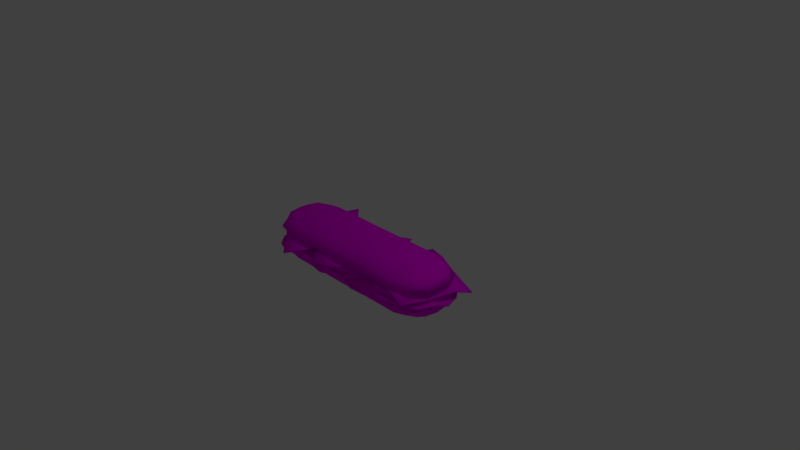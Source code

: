 # Source: Sandwich.blend  (saved by Blender 2.79.0; exported with 4.5.12 LTS)
import bpy
from mathutils import Matrix  # noqa: F401  (used for matrix-valued properties, if any)

bpy.ops.wm.read_factory_settings(use_empty=True)
scene = bpy.context.scene
scene.name = 'Scene'

# ---- collections
col_collection_1 = bpy.data.collections.new('Collection 1'); scene.collection.children.link(col_collection_1)

# ---- images (referenced by path relative to the original .blend; pixels are not part of the script)
import os
ASSET_DIR = os.environ.get("B2B_ASSET_DIR", "")  # directory of the original .blend (textures are referenced by path, not embedded)
HERE = os.path.dirname(os.path.abspath(__file__))  # packed textures are extracted next to this script under _unpacked/

def load_image(name, relpath, width, height, colorspace="sRGB"):
    """Load a texture the original file referenced (path relative to the .blend, or extracted next to this script)."""
    p = next((c for c in (os.path.join(HERE, relpath), os.path.join(ASSET_DIR, relpath)) if relpath and os.path.exists(c)), "")
    if p:
        img = bpy.data.images.load(p, check_existing=True)
        img.name = name
    else:  # same state as the original file: an image datablock whose file is absent (Cycles renders it pink)
        img = bpy.data.images.new(name, width, height)
        img.source = "FILE"
        img.filepath = "//" + (relpath or name)
    img.colorspace_settings.name = colorspace
    return img
img_cheeseslices_diffuse = load_image('CheeseSlices_Diffuse', 'Lettuce_Diffuse.png', 1024, 1024, 'sRGB')
img_tomatoslice_diffuse = load_image('TomatoSlice_Diffuse', 'TomatoSlice_Diffuse.png', 1024, 1024, 'sRGB')
img_lettuce_diffuse = load_image('Lettuce_Diffuse', 'Lettuce_Diffuse.png', 1024, 1024, 'sRGB')
img_bread_diffuse = load_image('Bread_Diffuse', 'Bread_Diffuse.png', 1024, 1024, 'sRGB')

# ---- materials (node trees are filled in below, after node groups)
mat_material_003 = bpy.data.materials.new('Material.003')
mat_material_003.alpha_threshold = 0.0
mat_material_003.roughness = 0.5
mat_material_001 = bpy.data.materials.new('Material.001')
mat_material_001.alpha_threshold = 0.0
mat_material_001.roughness = 0.5
mat_material = bpy.data.materials.new('Material')
mat_material.alpha_threshold = 0.0
mat_material.roughness = 0.5
mat_material_002 = bpy.data.materials.new('Material.002')
mat_material_002.alpha_threshold = 0.0
mat_material_002.roughness = 0.5

# ---- material node trees
mat_material_003.use_nodes = True; mat_material_003.node_tree.nodes.clear()
_N = mat_material_003.node_tree.nodes; _L = mat_material_003.node_tree.links
n0 = _N.new('ShaderNodeOutputMaterial'); n0.name = 'Material Output'; n0.location = (300, 300)
n1 = _N.new('ShaderNodeBsdfDiffuse'); n1.name = 'Diffuse BSDF'; n1.location = (131, 306)
n2 = _N.new('ShaderNodeTexImage'); n2.name = 'Image Texture'; n2.location = (-45, 297)
n2.width = 140
n2.image = img_cheeseslices_diffuse
_L.new(n1.outputs[0], n0.inputs[0])
_L.new(n2.outputs[0], n1.inputs[0])
n0.is_active_output = True
mat_material_001.use_nodes = True; mat_material_001.node_tree.nodes.clear()
_N = mat_material_001.node_tree.nodes; _L = mat_material_001.node_tree.links
n0 = _N.new('ShaderNodeOutputMaterial'); n0.name = 'Material Output'; n0.location = (300, 300)
n1 = _N.new('ShaderNodeTexImage'); n1.name = 'Image Texture'; n1.location = (-87, 303)
n1.width = 140
n1.image = img_tomatoslice_diffuse
n2 = _N.new('ShaderNodeBsdfDiffuse'); n2.name = 'Diffuse BSDF'; n2.location = (101, 308)
_L.new(n2.outputs[0], n0.inputs[0])
_L.new(n1.outputs[0], n2.inputs[0])
n0.is_active_output = True
mat_material.use_nodes = True; mat_material.node_tree.nodes.clear()
_N = mat_material.node_tree.nodes; _L = mat_material.node_tree.links
n0 = _N.new('ShaderNodeOutputMaterial'); n0.name = 'Material Output'; n0.location = (300, 300)
n1 = _N.new('ShaderNodeBsdfDiffuse'); n1.name = 'Diffuse BSDF'; n1.location = (130, 313)
n2 = _N.new('ShaderNodeTexImage'); n2.name = 'Image Texture'; n2.location = (-52, 323)
n2.width = 140
n2.image = img_lettuce_diffuse
_L.new(n1.outputs[0], n0.inputs[0])
_L.new(n2.outputs[0], n1.inputs[0])
n0.is_active_output = True
mat_material_002.use_nodes = True; mat_material_002.node_tree.nodes.clear()
_N = mat_material_002.node_tree.nodes; _L = mat_material_002.node_tree.links
n0 = _N.new('ShaderNodeOutputMaterial'); n0.name = 'Material Output'; n0.location = (300, 300)
n1 = _N.new('ShaderNodeBsdfDiffuse'); n1.name = 'Diffuse BSDF'; n1.location = (127, 305)
n2 = _N.new('ShaderNodeTexImage'); n2.name = 'Image Texture'; n2.location = (-135, 314)
n2.width = 232
n2.image = img_bread_diffuse
_L.new(n1.outputs[0], n0.inputs[0])
_L.new(n2.outputs[0], n1.inputs[0])
n0.is_active_output = True

# ---- world
world_world = bpy.data.worlds.new('World'); scene.world = world_world
world_world.color = (0.05088, 0.05088, 0.05088)
world_world.use_sun_shadow = False
world_world.sun_shadow_jitter_overblur = 0.0
world_world.cycles.sampling_method = 'MANUAL'

# ---- cameras
cam_camera = bpy.data.cameras.new('Camera')
cam_camera.clip_end = 100.0
cam_camera.lens = 35.0
cam_camera.sensor_width = 32.0
cam_camera.sensor_height = 18.0
cam_camera.ortho_scale = 7.314
cam_camera.dof.focus_distance = 0.0

# ---- lights
light_lamp = bpy.data.lights.new('Lamp', 'POINT')
light_lamp.transmission_factor = 0.0
light_lamp.cutoff_distance = 30.0
light_lamp.energy = 100.0
light_lamp.shadow_buffer_clip_start = 1.001
light_lamp.shadow_soft_size = 0.1
light_lamp.shadow_maximum_resolution = 0.006
light_lamp.use_absolute_resolution = True

# ---- meshes
me_plane_002 = bpy.data.meshes.new('Plane.002')
me_plane_002.from_pydata([(-0.9967, -1.168, -0.007993), (1.003, -1.168, 0.1108), (-0.9985, 0.8304, 0.02094), (1.0, 0.8293, 0.01376), (-0.9926, -0.1652, 0.05003), (0.007542, -1.165, 0.07754), (1.002, -0.169, 0.08179), (0.0008564, 0.8299, 0.009687), (0.01209, -0.1617, 0.09619), (-0.9844, -0.6591, 0.1033), (0.505, -1.167, 0.1563), (1.001, 0.3302, 0.1112), (-0.4975, 0.8312, 0.06505), (-0.9981, 0.3307, 0.02278), (-0.4932, -1.166, 0.02728), (1.005, -0.6668, 0.07263), (0.5003, 0.8295, 0.09522), (0.005684, 0.3335, 0.08633), (0.01292, -0.6611, 0.1803), (-0.4912, -0.1641, 0.03073), (0.5031, -0.1684, 0.1153), (0.5053, -0.6668, 0.1519), (-0.4765, -0.6532, 0.1725), (-0.4905, 0.3364, 0.1095), (0.5042, 0.3324, 0.128)], [], [(24, 11, 3, 16), (23, 17, 7, 12), (22, 18, 8, 19), (21, 15, 6, 20), (18, 21, 20, 8), (5, 10, 21, 18), (10, 1, 15, 21), (9, 22, 19, 4), (0, 14, 22, 9), (14, 5, 18, 22), (13, 23, 12, 2), (4, 19, 23, 13), (19, 8, 17, 23), (17, 24, 16, 7), (8, 20, 24, 17), (20, 6, 11, 24)])
me_plane_002.polygons.foreach_set('use_smooth', [True] * 16)
_uv = me_plane_002.uv_layers.new(name='UVMap')
_uv.uv.foreach_set('vector', [0.7503, 0.2496, 0.7495, 0.001843, 1.0, 0.003404, 0.9992, 0.2519, 0.7521, 0.7458, 0.751, 0.4986, 1.0, 0.5017, 1.0, 0.7497, 0.2566, 0.7381, 0.2527, 0.4939, 0.5032, 0.4952, 0.5024, 0.7467, 0.2503, 0.2487, 0.2511, 0.0, 0.5, 0.001523, 0.4999, 0.2502, 0.2527, 0.4939, 0.2503, 0.2487, 0.4999, 0.2502, 0.5032, 0.4952, 0.001485, 0.4974, 3.954e-05, 0.2486, 0.2503, 0.2487, 0.2527, 0.4939, 3.954e-05, 0.2486, 0.0, 0.0004788, 0.2511, 0.0, 0.2503, 0.2487, 0.2541, 0.992, 0.2566, 0.7381, 0.5024, 0.7467, 0.5015, 0.9967, 0.0003108, 0.999, 0.001459, 0.7476, 0.2566, 0.7381, 0.2541, 0.992, 0.001459, 0.7476, 0.001485, 0.4974, 0.2527, 0.4939, 0.2566, 0.7381, 0.7498, 0.9997, 0.7521, 0.7458, 1.0, 0.7497, 0.9998, 1.0, 0.5015, 0.9967, 0.5024, 0.7467, 0.7521, 0.7458, 0.7498, 0.9997, 0.5024, 0.7467, 0.5032, 0.4952, 0.751, 0.4986, 0.7521, 0.7458, 0.751, 0.4986, 0.7503, 0.2496, 0.9992, 0.2519, 1.0, 0.5017, 0.5032, 0.4952, 0.4999, 0.2502, 0.7503, 0.2496, 0.751, 0.4986, 0.4999, 0.2502, 0.5, 0.001523, 0.7495, 0.001843, 0.7503, 0.2496])
me_plane_002.materials.append(mat_material_003)
me_plane_002.use_remesh_preserve_volume = False
me_plane_002.use_remesh_preserve_attributes = False
me_plane_002.use_mirror_vertex_groups = False
me_plane_002.update()
me_plane_001 = bpy.data.meshes.new('Plane.001')
me_plane_001.from_pydata([(-0.9967, -1.168, -0.007993), (1.003, -1.168, 0.1108), (-0.9985, 0.8304, 0.02094), (1.0, 0.8293, 0.01376), (-0.9926, -0.1652, 0.05003), (0.007542, -1.165, 0.07754), (1.002, -0.169, 0.08179), (0.0008564, 0.8299, 0.009687), (0.01209, -0.1617, 0.09619), (-0.9844, -0.6591, 0.1033), (0.505, -1.167, 0.1563), (1.001, 0.3302, 0.1112), (-0.4975, 0.8312, 0.06505), (-0.9981, 0.3307, 0.02278), (-0.4932, -1.166, 0.02728), (1.005, -0.6668, 0.07263), (0.5003, 0.8295, 0.09522), (0.005684, 0.3335, 0.08633), (0.01292, -0.6611, 0.1803), (-0.4912, -0.1641, 0.03073), (0.5031, -0.1684, 0.1153), (0.5053, -0.6668, 0.1519), (-0.4765, -0.6532, 0.1725), (-0.4905, 0.3364, 0.1095), (0.5042, 0.3324, 0.128)], [], [(24, 11, 3, 16), (23, 17, 7, 12), (22, 18, 8, 19), (21, 15, 6, 20), (18, 21, 20, 8), (5, 10, 21, 18), (10, 1, 15, 21), (9, 22, 19, 4), (0, 14, 22, 9), (14, 5, 18, 22), (13, 23, 12, 2), (4, 19, 23, 13), (19, 8, 17, 23), (17, 24, 16, 7), (8, 20, 24, 17), (20, 6, 11, 24)])
me_plane_001.polygons.foreach_set('use_smooth', [True] * 16)
_uv = me_plane_001.uv_layers.new(name='UVMap')
_uv.uv.foreach_set('vector', [0.7503, 0.2496, 0.7495, 0.001843, 1.0, 0.003404, 0.9992, 0.2519, 0.7521, 0.7458, 0.751, 0.4986, 1.0, 0.5017, 1.0, 0.7497, 0.2566, 0.7381, 0.2527, 0.4939, 0.5032, 0.4952, 0.5024, 0.7467, 0.2503, 0.2487, 0.2511, 0.0, 0.5, 0.001523, 0.4999, 0.2502, 0.2527, 0.4939, 0.2503, 0.2487, 0.4999, 0.2502, 0.5032, 0.4952, 0.001485, 0.4974, 3.954e-05, 0.2486, 0.2503, 0.2487, 0.2527, 0.4939, 3.954e-05, 0.2486, 0.0, 0.0004788, 0.2511, 0.0, 0.2503, 0.2487, 0.2541, 0.992, 0.2566, 0.7381, 0.5024, 0.7467, 0.5015, 0.9967, 0.0003108, 0.999, 0.001459, 0.7476, 0.2566, 0.7381, 0.2541, 0.992, 0.001459, 0.7476, 0.001485, 0.4974, 0.2527, 0.4939, 0.2566, 0.7381, 0.7498, 0.9997, 0.7521, 0.7458, 1.0, 0.7497, 0.9998, 1.0, 0.5015, 0.9967, 0.5024, 0.7467, 0.7521, 0.7458, 0.7498, 0.9997, 0.5024, 0.7467, 0.5032, 0.4952, 0.751, 0.4986, 0.7521, 0.7458, 0.751, 0.4986, 0.7503, 0.2496, 0.9992, 0.2519, 1.0, 0.5017, 0.5032, 0.4952, 0.4999, 0.2502, 0.7503, 0.2496, 0.751, 0.4986, 0.4999, 0.2502, 0.5, 0.001523, 0.7495, 0.001843, 0.7503, 0.2496])
me_plane_001.materials.append(mat_material_003)
me_plane_001.use_remesh_preserve_volume = False
me_plane_001.use_remesh_preserve_attributes = False
me_plane_001.use_mirror_vertex_groups = False
me_plane_001.update()
me_plane = bpy.data.meshes.new('Plane')
me_plane.from_pydata([(-0.9967, -1.168, -0.007993), (1.003, -1.168, 0.1108), (-0.9985, 0.8304, 0.02094), (1.0, 0.8293, 0.01376), (-0.9926, -0.1652, 0.05003), (0.007542, -1.165, 0.07754), (1.002, -0.169, 0.08179), (0.0008564, 0.8299, 0.009687), (0.01209, -0.1617, 0.09619), (-0.9844, -0.6591, 0.1033), (0.505, -1.167, 0.1563), (1.001, 0.3302, 0.1112), (-0.4975, 0.8312, 0.06505), (-0.9981, 0.3307, 0.02278), (-0.4932, -1.166, 0.02728), (1.005, -0.6668, 0.07263), (0.5003, 0.8295, 0.09522), (0.005684, 0.3335, 0.08633), (0.01292, -0.6611, 0.1803), (-0.4912, -0.1641, 0.03073), (0.5031, -0.1684, 0.1153), (0.5053, -0.6668, 0.1519), (-0.4765, -0.6532, 0.1725), (-0.4905, 0.3364, 0.1095), (0.5042, 0.3324, 0.128)], [], [(24, 11, 3, 16), (23, 17, 7, 12), (22, 18, 8, 19), (21, 15, 6, 20), (18, 21, 20, 8), (5, 10, 21, 18), (10, 1, 15, 21), (9, 22, 19, 4), (0, 14, 22, 9), (14, 5, 18, 22), (13, 23, 12, 2), (4, 19, 23, 13), (19, 8, 17, 23), (17, 24, 16, 7), (8, 20, 24, 17), (20, 6, 11, 24)])
me_plane.polygons.foreach_set('use_smooth', [True] * 16)
_uv = me_plane.uv_layers.new(name='UVMap')
_uv.uv.foreach_set('vector', [0.7503, 0.2496, 0.7495, 0.001843, 1.0, 0.003404, 0.9992, 0.2519, 0.7521, 0.7458, 0.751, 0.4986, 1.0, 0.5017, 1.0, 0.7497, 0.2566, 0.7381, 0.2527, 0.4939, 0.5032, 0.4952, 0.5024, 0.7467, 0.2503, 0.2487, 0.2511, 0.0, 0.5, 0.001523, 0.4999, 0.2502, 0.2527, 0.4939, 0.2503, 0.2487, 0.4999, 0.2502, 0.5032, 0.4952, 0.001485, 0.4974, 3.954e-05, 0.2486, 0.2503, 0.2487, 0.2527, 0.4939, 3.954e-05, 0.2486, 0.0, 0.0004788, 0.2511, 0.0, 0.2503, 0.2487, 0.2541, 0.992, 0.2566, 0.7381, 0.5024, 0.7467, 0.5015, 0.9967, 0.0003108, 0.999, 0.001459, 0.7476, 0.2566, 0.7381, 0.2541, 0.992, 0.001459, 0.7476, 0.001485, 0.4974, 0.2527, 0.4939, 0.2566, 0.7381, 0.7498, 0.9997, 0.7521, 0.7458, 1.0, 0.7497, 0.9998, 1.0, 0.5015, 0.9967, 0.5024, 0.7467, 0.7521, 0.7458, 0.7498, 0.9997, 0.5024, 0.7467, 0.5032, 0.4952, 0.751, 0.4986, 0.7521, 0.7458, 0.751, 0.4986, 0.7503, 0.2496, 0.9992, 0.2519, 1.0, 0.5017, 0.5032, 0.4952, 0.4999, 0.2502, 0.7503, 0.2496, 0.751, 0.4986, 0.4999, 0.2502, 0.5, 0.001523, 0.7495, 0.001843, 0.7503, 0.2496])
me_plane.materials.append(mat_material_003)
me_plane.use_remesh_preserve_volume = False
me_plane.use_remesh_preserve_attributes = False
me_plane.use_mirror_vertex_groups = False
me_plane.update()
me_circle_009 = bpy.data.meshes.new('Circle.009')
me_circle_009.from_pydata([(0.0, 0.63, 0.04804), (-0.2411, 0.582, 0.04804), (-0.4455, 0.4455, 0.04804), (-0.582, 0.2411, 0.04804), (-0.63, -2.754e-08, 0.04804), (-0.582, -0.2411, 0.04804), (-0.4455, -0.4455, 0.04804), (-0.2411, -0.582, 0.04804), (-9.513e-08, -0.63, 0.04804), (0.2411, -0.582, 0.04804), (0.4455, -0.4455, 0.04804), (0.582, -0.2411, 0.04804), (0.63, 7.513e-09, 0.04804), (0.582, 0.2411, 0.04804), (0.4455, 0.4455, 0.04804), (0.2411, 0.582, 0.04804), (0.2882, 0.6958, 0.04804), (0.5325, 0.5325, 0.04804), (0.6958, 0.2882, 0.04804), (0.7531, 9.709e-09, 0.04804), (0.6958, -0.2882, 0.04804), (0.5325, -0.5325, 0.04804), (0.2882, -0.6958, 0.04804), (-1.066e-07, -0.7531, 0.04804), (-0.2882, -0.6958, 0.04804), (-0.5325, -0.5325, 0.04804), (-0.6958, -0.2882, 0.04804), (-0.7531, -3.219e-08, 0.04804), (-0.6958, 0.2882, 0.04804), (-0.5325, 0.5325, 0.04804), (7.098e-09, 0.7531, 0.04804), (-0.2882, 0.6958, 0.04804), (-1.319e-08, 0.1602, 0.04804), (-0.06131, 0.148, 0.04804), (-0.1133, 0.1133, 0.04804), (-0.148, 0.06131, 0.04804), (-0.1602, -1.727e-08, 0.04804), (-0.148, -0.06131, 0.04804), (-0.1133, -0.1133, 0.04804), (-0.06131, -0.148, 0.04804), (-3.738e-08, -0.1602, 0.04804), (0.06131, -0.148, 0.04804), (0.1133, -0.1133, 0.04804), (0.148, -0.06131, 0.04804), (0.1602, -8.357e-09, 0.04804), (0.148, 0.06131, 0.04804), (0.1133, 0.1133, 0.04804), (0.06131, 0.148, 0.04804), (-0.1966, -0.4462, 0.04804), (-0.01759, -0.4099, 0.04804), (-1.544e-08, 0.1949, 0.04804), (-0.1731, 0.3719, 0.04804), (0.07458, 0.1801, 0.04804), (0.07458, -0.1801, 0.04804), (-0.3524, 0.337, 0.04804), (0.1378, -0.1378, 0.04804), (-0.393, 0.152, 0.04804), (0.3579, -0.159, 0.04804), (-0.1949, -1.624e-08, 0.04804), (0.4673, -0.002562, 0.04804), (-0.1801, -0.07458, 0.04804), (0.4308, 0.1812, 0.04804), (-0.3049, -0.2909, 0.04804), (0.2698, 0.2839, 0.04804), (-0.2411, 0.582, 0.001952), (0.0, 0.63, 0.001952), (-0.4455, 0.4455, 0.001952), (-0.582, 0.2411, 0.001952), (-0.63, -2.754e-08, 0.001952), (-0.4455, -0.4455, 0.001952), (-0.582, -0.2411, 0.001952), (-0.2411, -0.582, 0.001952), (-9.513e-08, -0.63, 0.001952), (0.2411, -0.582, 0.001952), (0.582, -0.2411, 0.001952), (0.4455, -0.4455, 0.001952), (0.63, 7.513e-09, 0.001952), (0.582, 0.2411, 0.001952), (0.4455, 0.4455, 0.001952), (0.2411, 0.582, 0.001952), (-0.1966, -0.4462, 0.001952), (-1.544e-08, 0.1949, 0.001952), (0.07458, 0.1801, 0.001952), (-0.01759, -0.4099, 0.001952), (-0.1731, 0.3719, 0.001952), (0.07458, -0.1801, 0.001952), (-0.3524, 0.337, 0.001952), (0.1378, -0.1378, 0.001952), (-0.393, 0.152, 0.001952), (0.3579, -0.159, 0.001952), (-0.1949, -1.624e-08, 0.001952), (0.4673, -0.002562, 0.001952), (-0.1801, -0.07458, 0.001952), (0.4308, 0.1812, 0.001952), (-0.3049, -0.2909, 0.001952), (0.2698, 0.2839, 0.001952), (-0.1565, 0.4976, 0.001952), (-0.06368, 0.5161, 0.001952), (-0.5193, 0.06044, 0.001952), (-0.5008, 0.1533, 0.001952), (-0.4041, -0.3333, 0.001952), (-0.4566, -0.2546, 0.001952), (0.1386, -0.5011, 0.001952), (0.04583, -0.5196, 0.001952), (0.4583, -0.244, 0.001952), (0.4057, -0.3227, 0.001952), (0.5485, 0.1574, 0.001952), (0.567, 0.06454, 0.001952), (0.2513, 0.4534, 0.001952), (0.33, 0.4008, 0.001952), (-0.06368, 0.3485, 0.001952), (0.1872, 0.2986, 0.001952), (0.03906, -0.4349, 0.001952), (-0.1303, 0.4167, 0.001952), (0.07455, -0.3464, 0.001952), (0.2873, -0.2043, 0.001952), (-0.4281, 0.119, 0.001952), (0.372, -0.2124, 0.001952), (-0.3518, 0.06044, 0.001952), (0.5043, 0.06355, 0.001952), (-0.3019, -0.1905, 0.001952), (0.4903, 0.1343, 0.001952), (-0.35, -0.2737, 0.001952), (0.2624, 0.3386, 0.001952), (-0.1565, 0.4976, 0.01645), (-0.06368, 0.5161, 0.01645), (-0.5193, 0.06044, 0.01645), (-0.5008, 0.1533, 0.01645), (-0.4041, -0.3333, 0.01645), (-0.4566, -0.2546, 0.01645), (0.1386, -0.5011, 0.01645), (0.04583, -0.5196, 0.01645), (0.4583, -0.244, 0.01645), (0.4057, -0.3227, 0.01645), (0.5485, 0.1574, 0.01645), (0.567, 0.06454, 0.01645), (0.2513, 0.4534, 0.01645), (0.33, 0.4008, 0.01645), (-0.06368, 0.3485, 0.01645), (0.1872, 0.2986, 0.01645), (0.03906, -0.4349, 0.01645), (-0.1303, 0.4167, 0.01645), (0.07455, -0.3464, 0.01645), (0.2873, -0.2043, 0.01645), (-0.4281, 0.119, 0.01645), (0.372, -0.2124, 0.01645), (-0.3518, 0.06044, 0.01645), (0.5043, 0.06355, 0.01645), (-0.3019, -0.1905, 0.01645), (0.4903, 0.1343, 0.01645), (-0.35, -0.2737, 0.01645), (0.2624, 0.3386, 0.01645), (0.2882, 0.6958, 0.0), (0.5325, 0.5325, 0.0), (0.6958, 0.2882, 0.0), (0.7531, 9.709e-09, 0.0), (0.6958, -0.2882, 0.0), (0.5325, -0.5325, 0.0), (0.2882, -0.6958, 0.0), (-1.066e-07, -0.7531, 0.0), (-0.2882, -0.6958, 0.0), (-0.5325, -0.5325, 0.0), (-0.6958, -0.2882, 0.0), (-0.7531, -3.219e-08, 0.0), (-0.6958, 0.2882, 0.0), (-0.5325, 0.5325, 0.0), (7.098e-09, 0.7531, 0.0), (-0.2882, 0.6958, 0.0), (-0.02346, 0.05664, 0.04804), (-0.0801, 0.03318, 0.04804), (0.03318, 0.0801, 0.04804), (-5.402e-08, 1.49e-08, 0.04804), (-0.05664, -0.02346, 0.04804), (0.05664, 0.02346, 0.04804), (0.02346, -0.05664, 0.04804), (-0.03318, -0.0801, 0.04804), (0.0801, -0.03318, 0.04804)], [], [(50, 51, 33, 32), (48, 49, 40, 39), (15, 14, 17, 16), (7, 6, 25, 24), (14, 13, 18, 17), (6, 5, 26, 25), (13, 12, 19, 18), (5, 4, 27, 26), (12, 11, 20, 19), (4, 3, 28, 27), (11, 10, 21, 20), (3, 2, 29, 28), (10, 9, 22, 21), (2, 1, 31, 29), (9, 8, 23, 22), (0, 15, 16, 30), (1, 0, 30, 31), (8, 7, 24, 23), (52, 50, 32, 47), (49, 53, 41, 40), (51, 54, 34, 33), (53, 55, 42, 41), (54, 56, 35, 34), (55, 57, 43, 42), (56, 58, 36, 35), (57, 59, 44, 43), (58, 60, 37, 36), (59, 61, 45, 44), (60, 62, 38, 37), (61, 63, 46, 45), (62, 48, 39, 38), (63, 52, 47, 46), (7, 8, 72, 71), (55, 10, 75, 87), (61, 59, 91, 93), (6, 7, 71, 69), (62, 60, 92, 94), (4, 5, 60, 58), (5, 6, 69, 70), (9, 53, 85, 73), (63, 61, 93, 95), (51, 50, 81, 84), (9, 10, 55, 53), (48, 62, 94, 80), (3, 4, 68, 67), (15, 0, 50, 52), (49, 48, 80, 83), (52, 63, 95, 82), (85, 83, 112, 114), (69, 71, 80, 94), (77, 78, 95, 93), (78, 79, 108, 109), (92, 70, 101, 120), (74, 76, 91, 89), (91, 76, 107, 119), (76, 77, 106, 107), (66, 67, 88, 86), (64, 66, 86, 84), (68, 90, 118, 98), (71, 72, 83, 80), (89, 87, 115, 117), (8, 9, 73, 72), (59, 57, 89, 91), (58, 56, 88, 90), (4, 58, 90, 68), (10, 11, 74, 75), (57, 55, 87, 89), (11, 12, 76, 74), (56, 54, 86, 88), (60, 5, 70, 92), (12, 13, 77, 76), (50, 0, 65, 81), (13, 14, 78, 77), (54, 51, 84, 86), (0, 1, 64, 65), (14, 15, 79, 78), (53, 49, 83, 85), (15, 52, 82, 79), (1, 2, 66, 64), (2, 3, 67, 66), (99, 98, 126, 127), (104, 117, 145, 132), (113, 110, 138, 141), (97, 96, 124, 125), (116, 99, 127, 144), (114, 112, 140, 142), (115, 105, 133, 143), (77, 93, 121, 106), (65, 64, 96, 97), (69, 94, 122, 100), (81, 65, 97, 110), (84, 81, 110, 113), (95, 78, 109, 123), (79, 82, 111, 108), (82, 95, 123, 111), (83, 72, 103, 112), (67, 68, 98, 99), (64, 84, 113, 96), (70, 69, 100, 101), (73, 85, 114, 102), (94, 92, 120, 122), (93, 91, 119, 121), (87, 75, 105, 115), (72, 73, 102, 103), (88, 67, 99, 116), (75, 74, 104, 105), (90, 88, 116, 118), (74, 89, 117, 104), (137, 136, 139, 151), (129, 128, 150, 148), (135, 134, 149, 147), (127, 126, 146, 144), (133, 132, 145, 143), (131, 130, 142, 140), (125, 124, 141, 138), (98, 118, 146, 126), (101, 100, 128, 129), (119, 107, 135, 147), (103, 102, 130, 131), (120, 101, 129, 148), (105, 104, 132, 133), (106, 121, 149, 134), (107, 106, 134, 135), (100, 122, 150, 128), (109, 108, 136, 137), (123, 109, 137, 151), (110, 97, 125, 138), (111, 123, 151, 139), (108, 111, 139, 136), (122, 120, 148, 150), (112, 103, 131, 140), (121, 119, 147, 149), (96, 113, 141, 124), (118, 116, 144, 146), (102, 114, 142, 130), (117, 115, 143, 145), (26, 27, 163, 162), (19, 20, 156, 155), (27, 28, 164, 163), (20, 21, 157, 156), (28, 29, 165, 164), (21, 22, 158, 157), (29, 31, 167, 165), (22, 23, 159, 158), (30, 16, 152, 166), (31, 30, 166, 167), (23, 24, 160, 159), (16, 17, 153, 152), (24, 25, 161, 160), (17, 18, 154, 153), (25, 26, 162, 161), (18, 19, 155, 154), (33, 34, 169, 168), (46, 170, 173, 45), (168, 170, 32, 33), (41, 174, 175, 40), (169, 34, 35, 36), (40, 175, 38, 39), (32, 170, 46, 47), (42, 176, 174, 41), (37, 172, 169, 36), (172, 171, 168, 169), (171, 173, 170, 168), (45, 173, 176, 44), (38, 175, 172, 37), (175, 174, 171, 172), (174, 176, 173, 171), (44, 176, 42, 43)])
me_circle_009.polygons.foreach_set('use_smooth', [True] * 168)
_uv = me_circle_009.uv_layers.new(name='UVMap')
_uv.uv.foreach_set('vector', [0.4066, 0.4274, 0.3847, 0.5429, 0.3696, 0.4251, 0.3973, 0.4137, 0.1571, 0.2263, 0.2383, 0.1934, 0.3119, 0.2873, 0.2907, 0.3083, 0.6061, 0.5166, 0.6513, 0.4088, 0.7092, 0.4202, 0.6552, 0.5491, 0.1031, 0.1844, 0.05797, 0.2922, 0.0, 0.2808, 0.05399, 0.152, 0.6513, 0.4088, 0.6513, 0.2922, 0.7092, 0.2808, 0.7092, 0.4202, 0.05797, 0.2922, 0.05797, 0.4088, 5.723e-08, 0.4202, 0.0, 0.2808, 0.6513, 0.2922, 0.6061, 0.1844, 0.6552, 0.152, 0.7092, 0.2808, 0.05797, 0.4088, 0.1031, 0.5166, 0.05399, 0.5491, 5.723e-08, 0.4202, 0.6061, 0.1844, 0.5226, 0.1019, 0.5555, 0.05336, 0.6552, 0.152, 0.1031, 0.5166, 0.1866, 0.5991, 0.1537, 0.6477, 0.05399, 0.5491, 0.5226, 0.1019, 0.4136, 0.0573, 0.4251, 0.0, 0.5555, 0.05336, 0.1866, 0.5991, 0.2956, 0.6437, 0.2841, 0.701, 0.1537, 0.6477, 0.4136, 0.0573, 0.2956, 0.0573, 0.2841, 1.131e-07, 0.4251, 0.0, 0.2956, 0.6437, 0.4136, 0.6437, 0.4251, 0.701, 0.2841, 0.701, 0.2956, 0.0573, 0.1866, 0.1019, 0.1537, 0.05336, 0.2841, 1.131e-07, 0.5226, 0.5991, 0.6061, 0.5166, 0.6552, 0.5491, 0.5555, 0.6477, 0.4136, 0.6437, 0.5226, 0.5991, 0.5555, 0.6477, 0.4251, 0.701, 0.1866, 0.1019, 0.1031, 0.1844, 0.05399, 0.152, 0.1537, 0.05336, 0.4324, 0.4019, 0.4066, 0.4274, 0.3973, 0.4137, 0.4186, 0.3928, 0.2383, 0.1934, 0.3364, 0.2598, 0.3396, 0.276, 0.3119, 0.2873, 0.3847, 0.5429, 0.3038, 0.5764, 0.3396, 0.4251, 0.3696, 0.4251, 0.3364, 0.2598, 0.3729, 0.2598, 0.3696, 0.276, 0.3396, 0.276, 0.3038, 0.5764, 0.2383, 0.5141, 0.3119, 0.4137, 0.3396, 0.4251, 0.3729, 0.2598, 0.455, 0.1934, 0.3973, 0.2873, 0.3696, 0.276, 0.2383, 0.5141, 0.2768, 0.4019, 0.2907, 0.3928, 0.3119, 0.4137, 0.455, 0.1934, 0.5405, 0.2263, 0.4186, 0.3083, 0.3973, 0.2873, 0.2768, 0.4019, 0.2628, 0.3686, 0.2792, 0.3653, 0.2907, 0.3928, 0.5405, 0.2263, 0.5749, 0.3084, 0.43, 0.3357, 0.4186, 0.3083, 0.2628, 0.3686, 0.1553, 0.3162, 0.2792, 0.3357, 0.2792, 0.3653, 0.5749, 0.3084, 0.538, 0.3914, 0.43, 0.3653, 0.43, 0.3357, 0.1553, 0.3162, 0.1571, 0.2263, 0.2907, 0.3083, 0.2792, 0.3357, 0.538, 0.3914, 0.4324, 0.4019, 0.4186, 0.3928, 0.43, 0.3653, 0.7996, 0.7238, 0.7996, 0.6136, 0.8217, 0.6136, 0.8217, 0.7238, 0.6049, 0.8727, 0.6049, 0.701, 0.627, 0.701, 0.627, 0.8727, 0.8438, 0.9581, 0.8438, 0.8692, 0.866, 0.8692, 0.866, 0.9581, 0.7996, 0.8109, 0.7996, 0.7238, 0.8217, 0.7238, 0.8217, 0.8109, 0.6492, 0.7901, 0.6492, 0.701, 0.6713, 0.701, 0.6713, 0.7901, 0.1031, 0.5166, 0.05797, 0.4088, 0.2628, 0.3686, 0.2768, 0.4019, 0.7775, 0.9187, 0.7775, 0.8109, 0.7996, 0.8109, 0.7996, 0.9187, 0.8881, 0.4972, 0.8881, 0.6997, 0.866, 0.6997, 0.866, 0.4972, 0.8438, 0.7706, 0.8438, 0.7017, 0.866, 0.7017, 0.866, 0.7706, 0.9102, 0.5956, 0.9102, 0.4972, 0.9323, 0.4972, 0.9323, 0.5956, 0.2956, 0.0573, 0.4136, 0.0573, 0.3729, 0.2598, 0.3364, 0.2598, 0.6492, 0.8725, 0.6492, 0.7901, 0.6713, 0.7901, 0.6713, 0.8725, 0.7996, 0.9187, 0.7996, 0.8109, 0.8217, 0.8109, 0.8217, 0.9187, 0.6061, 0.5166, 0.5226, 0.5991, 0.4066, 0.4274, 0.4324, 0.4019, 0.8438, 0.8692, 0.8438, 0.9557, 0.8217, 0.9557, 0.8217, 0.8692, 0.8438, 0.8692, 0.8438, 0.7706, 0.866, 0.7706, 0.866, 0.8692, 0.6049, 0.9075, 0.5218, 0.8235, 0.5423, 0.8023, 0.5743, 0.8346, 0.3255, 0.8856, 0.391, 0.7886, 0.4357, 0.8401, 0.4162, 0.9279, 0.7092, 0.1903, 0.7544, 0.08248, 0.8523, 0.1414, 0.7861, 0.2041, 0.7544, 0.08248, 0.8378, 0.0, 0.8451, 0.06083, 0.8129, 0.09258, 0.5113, 1.0, 0.3025, 1.0, 0.3556, 0.9713, 0.436, 0.9713, 0.7544, 0.4147, 0.7092, 0.3069, 0.7861, 0.293, 0.8523, 0.3557, 0.7861, 0.293, 0.7092, 0.3069, 0.7328, 0.271, 0.7624, 0.2657, 0.7092, 0.3069, 0.7092, 0.1903, 0.7328, 0.2261, 0.7328, 0.271, 0.08859, 0.7886, 0.1867, 0.7238, 0.2295, 0.8135, 0.1407, 0.8328, 0.02302, 0.8856, 0.08859, 0.7886, 0.1407, 0.8328, 0.1239, 0.9179, 0.3025, 0.701, 0.3025, 0.9075, 0.2734, 0.8331, 0.2734, 0.7536, 0.391, 0.7886, 0.4892, 0.7238, 0.5218, 0.8235, 0.4357, 0.8401, 0.8523, 0.3557, 0.9539, 0.3255, 0.8897, 0.3702, 0.8506, 0.3819, 0.7996, 0.6136, 0.7996, 0.4972, 0.8217, 0.4972, 0.8217, 0.6136, 0.8217, 0.8692, 0.8217, 0.8002, 0.8438, 0.8002, 0.8438, 0.8692, 0.6713, 0.8725, 0.6713, 0.7834, 0.6934, 0.7834, 0.6934, 0.8725, 0.8438, 0.7017, 0.8438, 0.4972, 0.866, 0.4972, 0.866, 0.7017, 0.7323, 0.9943, 0.7323, 0.9118, 0.7544, 0.9118, 0.7544, 0.9943, 0.8217, 0.8002, 0.8217, 0.7017, 0.8438, 0.7017, 0.8438, 0.8002, 0.7323, 0.9118, 0.7323, 0.8041, 0.7544, 0.8041, 0.7544, 0.9118, 0.6713, 0.7834, 0.6713, 0.701, 0.6934, 0.701, 0.6934, 0.7834, 0.8217, 0.7017, 0.8217, 0.4972, 0.8438, 0.4972, 0.8438, 0.7017, 0.7323, 0.8041, 0.7323, 0.6874, 0.7544, 0.6874, 0.7544, 0.8041, 0.9102, 0.4972, 0.9102, 0.6997, 0.8881, 0.6997, 0.8881, 0.4972, 0.7323, 0.6874, 0.7323, 0.5796, 0.7544, 0.5796, 0.7544, 0.6874, 0.6492, 0.959, 0.6492, 0.8725, 0.6713, 0.8725, 0.6713, 0.959, 0.7775, 0.8109, 0.7775, 0.6945, 0.7996, 0.6945, 0.7996, 0.8109, 0.7323, 0.5796, 0.7323, 0.4972, 0.7544, 0.4972, 0.7544, 0.5796, 0.9556, 0.7201, 0.9556, 0.6217, 0.9778, 0.6217, 0.9778, 0.7201, 0.6492, 0.701, 0.6492, 0.8727, 0.627, 0.8727, 0.627, 0.701, 0.7775, 0.6945, 0.7775, 0.5843, 0.7996, 0.5843, 0.7996, 0.6945, 0.7775, 0.5843, 0.7775, 0.4972, 0.7996, 0.4972, 0.7996, 0.5843, 0.627, 0.8727, 0.627, 0.9142, 0.6201, 0.9142, 0.6201, 0.8727, 0.9184, 0.7017, 0.9184, 0.7402, 0.9114, 0.7402, 0.9114, 0.7017, 0.7023, 0.8169, 0.7023, 0.779, 0.7092, 0.779, 0.7092, 0.8169, 0.627, 0.9175, 0.627, 0.8727, 0.634, 0.8727, 0.634, 0.9175, 0.9462, 0.7336, 0.9462, 0.7656, 0.9392, 0.7656, 0.9392, 0.7336, 0.7004, 0.779, 0.7004, 0.8169, 0.6934, 0.8169, 0.6934, 0.779, 0.7092, 0.857, 0.7092, 0.9231, 0.7023, 0.9231, 0.7023, 0.857, 0.7092, 0.1903, 0.7861, 0.2041, 0.7624, 0.2315, 0.7328, 0.2261, 0.0, 1.0, 0.02302, 0.8856, 0.06357, 0.9257, 0.05471, 0.9698, 0.3255, 0.8856, 0.4162, 0.9279, 0.3994, 0.9435, 0.3645, 0.9273, 0.2089, 1.0, 0.0, 1.0, 0.05471, 0.9698, 0.1351, 0.9698, 0.1239, 0.9179, 0.2089, 1.0, 0.1351, 0.9698, 0.1024, 0.9382, 0.8523, 0.1414, 0.7544, 0.08248, 0.8129, 0.09258, 0.8506, 0.1153, 0.8378, 0.0, 0.9539, 0.1717, 0.8897, 0.1269, 0.8451, 0.06083, 0.9539, 0.1717, 0.8523, 0.1414, 0.8506, 0.1153, 0.8897, 0.1269, 0.5218, 0.8235, 0.4892, 0.7238, 0.5298, 0.7639, 0.5423, 0.8023, 0.1867, 0.7238, 0.3025, 0.701, 0.2734, 0.7536, 0.2289, 0.7623, 0.02302, 0.8856, 0.1239, 0.9179, 0.1024, 0.9382, 0.06357, 0.9257, 0.3025, 1.0, 0.3255, 0.8856, 0.3645, 0.9273, 0.3556, 0.9713, 0.6049, 0.701, 0.6049, 0.9075, 0.5743, 0.8346, 0.5743, 0.7551, 0.4162, 0.9279, 0.5113, 1.0, 0.436, 0.9713, 0.3994, 0.9435, 0.7861, 0.2041, 0.7861, 0.293, 0.7624, 0.2657, 0.7624, 0.2315, 0.9539, 0.3255, 0.8378, 0.4972, 0.8451, 0.4363, 0.8897, 0.3702, 0.4892, 0.7238, 0.6049, 0.701, 0.5743, 0.7551, 0.5298, 0.7639, 0.2295, 0.8135, 0.1867, 0.7238, 0.2289, 0.7623, 0.2453, 0.7969, 0.8378, 0.4972, 0.7544, 0.4147, 0.8129, 0.4046, 0.8451, 0.4363, 0.3025, 0.9075, 0.2295, 0.8135, 0.2453, 0.7969, 0.2734, 0.8331, 0.7544, 0.4147, 0.8523, 0.3557, 0.8506, 0.3819, 0.8129, 0.4046, 0.9114, 0.7796, 0.866, 0.7796, 0.8817, 0.7017, 0.901, 0.7372, 0.956, 0.9356, 0.9105, 0.9356, 0.9199, 0.8985, 0.9403, 0.8576, 0.7009, 0.8725, 0.7009, 0.9174, 0.6713, 0.912, 0.6713, 0.8778, 0.866, 0.8679, 0.9105, 0.8591, 0.9105, 0.9386, 0.8824, 0.9024, 0.9556, 0.6997, 0.9102, 0.6997, 0.9206, 0.6573, 0.94, 0.6217, 0.956, 0.8576, 0.9105, 0.8576, 0.9262, 0.7796, 0.9512, 0.8175, 0.9105, 0.8591, 0.866, 0.8504, 0.8785, 0.812, 0.9105, 0.7796, 0.9253, 0.7786, 0.9253, 0.7017, 0.9323, 0.7017, 0.9323, 0.7786, 0.6131, 0.9142, 0.6131, 0.8727, 0.6201, 0.8727, 0.6201, 0.9142, 0.9463, 0.4972, 0.9463, 0.526, 0.9393, 0.526, 0.9393, 0.4972, 0.634, 0.9175, 0.634, 0.8727, 0.6409, 0.8727, 0.6409, 0.9175, 0.9392, 0.7017, 0.9392, 0.7786, 0.9323, 0.7786, 0.9323, 0.7017, 0.7683, 0.8943, 0.7683, 0.9278, 0.7614, 0.9278, 0.7614, 0.8943, 0.9393, 0.5549, 0.9393, 0.526, 0.9463, 0.526, 0.9463, 0.5549, 0.6119, 0.8727, 0.6119, 0.9176, 0.6049, 0.9176, 0.6049, 0.8727, 0.9462, 0.7017, 0.9462, 0.7336, 0.9392, 0.7336, 0.9392, 0.7017, 0.7753, 0.8943, 0.7753, 0.9278, 0.7683, 0.9278, 0.7683, 0.8943, 0.9253, 0.741, 0.9253, 0.7795, 0.9184, 0.7795, 0.9184, 0.741, 0.7004, 0.701, 0.7004, 0.779, 0.6934, 0.779, 0.6934, 0.701, 0.9253, 0.7017, 0.9253, 0.741, 0.9184, 0.741, 0.9184, 0.7017, 0.9393, 0.4972, 0.9393, 0.5633, 0.9323, 0.5633, 0.9323, 0.4972, 0.9393, 0.5633, 0.9393, 0.5976, 0.9323, 0.5976, 0.9323, 0.5633, 0.7004, 0.8169, 0.7004, 0.857, 0.6934, 0.857, 0.6934, 0.8169, 0.7614, 0.8943, 0.7614, 0.9285, 0.7544, 0.9285, 0.7544, 0.8943, 0.7023, 0.857, 0.7023, 0.8169, 0.7092, 0.8169, 0.7092, 0.857, 0.6492, 0.8727, 0.6492, 0.907, 0.6422, 0.907, 0.6422, 0.8727, 0.7092, 0.701, 0.7092, 0.779, 0.7023, 0.779, 0.7023, 0.701, 0.9184, 0.7402, 0.9184, 0.7795, 0.9114, 0.7795, 0.9114, 0.7402, 0.9539, 0.3669, 0.9539, 0.2274, 0.9769, 0.2274, 0.9769, 0.3669, 0.7544, 0.626, 0.7544, 0.4972, 0.7775, 0.4972, 0.7775, 0.626, 0.9539, 0.2274, 0.9539, 0.0986, 0.9769, 0.0986, 0.9769, 0.2274, 1.0, 5.657e-08, 1.0, 0.1042, 0.9769, 0.1042, 0.9769, 0.0, 0.9539, 0.0986, 0.9539, 0.0, 0.9769, 0.0, 0.9769, 0.0986, 1.0, 0.1042, 1.0, 0.2359, 0.9769, 0.2359, 0.9769, 0.1042, 0.7323, 0.4972, 0.7323, 0.6227, 0.7092, 0.6227, 0.7092, 0.4972, 1.0, 0.2359, 1.0, 0.3751, 0.9769, 0.3751, 0.9769, 0.2359, 0.7323, 0.7619, 0.7323, 0.8936, 0.7092, 0.8936, 0.7092, 0.7619, 0.7323, 0.6227, 0.7323, 0.7619, 0.7092, 0.7619, 0.7092, 0.6227, 1.0, 0.3751, 1.0, 0.5006, 0.9769, 0.5006, 0.9769, 0.3751, 0.7323, 0.8936, 0.7323, 0.9978, 0.7092, 0.9978, 0.7092, 0.8936, 0.9539, 0.5943, 0.9539, 0.4957, 0.9769, 0.4957, 0.9769, 0.5943, 0.7544, 0.8943, 0.7544, 0.7654, 0.7775, 0.7654, 0.7775, 0.8943, 0.9539, 0.4957, 0.9539, 0.3669, 0.9769, 0.3669, 0.9769, 0.4957, 0.7544, 0.7654, 0.7544, 0.626, 0.7775, 0.626, 0.7775, 0.7654, 0.3696, 0.4251, 0.3396, 0.4251, 0.3315, 0.3847, 0.3604, 0.3791, 0.43, 0.3653, 0.3892, 0.3734, 0.3835, 0.3448, 0.43, 0.3357, 0.3604, 0.3791, 0.3892, 0.3734, 0.3973, 0.4137, 0.3696, 0.4251, 0.3396, 0.276, 0.3489, 0.322, 0.32, 0.3277, 0.3119, 0.2873, 0.3315, 0.3847, 0.3396, 0.4251, 0.3119, 0.4137, 0.2907, 0.3928, 0.3119, 0.2873, 0.32, 0.3277, 0.2792, 0.3357, 0.2907, 0.3083, 0.3973, 0.4137, 0.3892, 0.3734, 0.43, 0.3653, 0.4186, 0.3928, 0.3696, 0.276, 0.3777, 0.3163, 0.3489, 0.322, 0.3396, 0.276, 0.2792, 0.3653, 0.3257, 0.3562, 0.3315, 0.3847, 0.2907, 0.3928, 0.3257, 0.3562, 0.3546, 0.3505, 0.3604, 0.3791, 0.3315, 0.3847, 0.3546, 0.3505, 0.3835, 0.3448, 0.3892, 0.3734, 0.3604, 0.3791, 0.43, 0.3357, 0.3835, 0.3448, 0.3777, 0.3163, 0.4186, 0.3083, 0.2792, 0.3357, 0.32, 0.3277, 0.3257, 0.3562, 0.2792, 0.3653, 0.32, 0.3277, 0.3489, 0.322, 0.3546, 0.3505, 0.3257, 0.3562, 0.3489, 0.322, 0.3777, 0.3163, 0.3835, 0.3448, 0.3546, 0.3505, 0.4186, 0.3083, 0.3777, 0.3163, 0.3696, 0.276, 0.3973, 0.2873])
me_circle_009.materials.append(mat_material_001)
me_circle_009.use_remesh_preserve_volume = False
me_circle_009.use_remesh_preserve_attributes = False
me_circle_009.use_mirror_vertex_groups = False
me_circle_009.use_paint_bone_selection = False
me_circle_009.use_paint_mask = True
me_circle_009.update()
me_circle_008 = bpy.data.meshes.new('Circle.008')
me_circle_008.from_pydata([(0.0, 0.63, 0.04804), (-0.2411, 0.582, 0.04804), (-0.4455, 0.4455, 0.04804), (-0.582, 0.2411, 0.04804), (-0.63, -2.754e-08, 0.04804), (-0.582, -0.2411, 0.04804), (-0.4455, -0.4455, 0.04804), (-0.2411, -0.582, 0.04804), (-9.513e-08, -0.63, 0.04804), (0.2411, -0.582, 0.04804), (0.4455, -0.4455, 0.04804), (0.582, -0.2411, 0.04804), (0.63, 7.513e-09, 0.04804), (0.582, 0.2411, 0.04804), (0.4455, 0.4455, 0.04804), (0.2411, 0.582, 0.04804), (0.2882, 0.6958, 0.04804), (0.5325, 0.5325, 0.04804), (0.6958, 0.2882, 0.04804), (0.7531, 9.709e-09, 0.04804), (0.6958, -0.2882, 0.04804), (0.5325, -0.5325, 0.04804), (0.2882, -0.6958, 0.04804), (-1.066e-07, -0.7531, 0.04804), (-0.2882, -0.6958, 0.04804), (-0.5325, -0.5325, 0.04804), (-0.6958, -0.2882, 0.04804), (-0.7531, -3.219e-08, 0.04804), (-0.6958, 0.2882, 0.04804), (-0.5325, 0.5325, 0.04804), (7.098e-09, 0.7531, 0.04804), (-0.2882, 0.6958, 0.04804), (-1.319e-08, 0.1602, 0.04804), (-0.06131, 0.148, 0.04804), (-0.1133, 0.1133, 0.04804), (-0.148, 0.06131, 0.04804), (-0.1602, -1.727e-08, 0.04804), (-0.148, -0.06131, 0.04804), (-0.1133, -0.1133, 0.04804), (-0.06131, -0.148, 0.04804), (-3.738e-08, -0.1602, 0.04804), (0.06131, -0.148, 0.04804), (0.1133, -0.1133, 0.04804), (0.148, -0.06131, 0.04804), (0.1602, -8.357e-09, 0.04804), (0.148, 0.06131, 0.04804), (0.1133, 0.1133, 0.04804), (0.06131, 0.148, 0.04804), (-0.1966, -0.4462, 0.04804), (-0.01759, -0.4099, 0.04804), (-1.544e-08, 0.1949, 0.04804), (-0.1731, 0.3719, 0.04804), (0.07458, 0.1801, 0.04804), (0.07458, -0.1801, 0.04804), (-0.3524, 0.337, 0.04804), (0.1378, -0.1378, 0.04804), (-0.393, 0.152, 0.04804), (0.3579, -0.159, 0.04804), (-0.1949, -1.624e-08, 0.04804), (0.4673, -0.002562, 0.04804), (-0.1801, -0.07458, 0.04804), (0.4308, 0.1812, 0.04804), (-0.3049, -0.2909, 0.04804), (0.2698, 0.2839, 0.04804), (-0.2411, 0.582, 0.001952), (0.0, 0.63, 0.001952), (-0.4455, 0.4455, 0.001952), (-0.582, 0.2411, 0.001952), (-0.63, -2.754e-08, 0.001952), (-0.4455, -0.4455, 0.001952), (-0.582, -0.2411, 0.001952), (-0.2411, -0.582, 0.001952), (-9.513e-08, -0.63, 0.001952), (0.2411, -0.582, 0.001952), (0.582, -0.2411, 0.001952), (0.4455, -0.4455, 0.001952), (0.63, 7.513e-09, 0.001952), (0.582, 0.2411, 0.001952), (0.4455, 0.4455, 0.001952), (0.2411, 0.582, 0.001952), (-0.1966, -0.4462, 0.001952), (-1.544e-08, 0.1949, 0.001952), (0.07458, 0.1801, 0.001952), (-0.01759, -0.4099, 0.001952), (-0.1731, 0.3719, 0.001952), (0.07458, -0.1801, 0.001952), (-0.3524, 0.337, 0.001952), (0.1378, -0.1378, 0.001952), (-0.393, 0.152, 0.001952), (0.3579, -0.159, 0.001952), (-0.1949, -1.624e-08, 0.001952), (0.4673, -0.002562, 0.001952), (-0.1801, -0.07458, 0.001952), (0.4308, 0.1812, 0.001952), (-0.3049, -0.2909, 0.001952), (0.2698, 0.2839, 0.001952), (-0.1565, 0.4976, 0.001952), (-0.06368, 0.5161, 0.001952), (-0.5193, 0.06044, 0.001952), (-0.5008, 0.1533, 0.001952), (-0.4041, -0.3333, 0.001952), (-0.4566, -0.2546, 0.001952), (0.1386, -0.5011, 0.001952), (0.04583, -0.5196, 0.001952), (0.4583, -0.244, 0.001952), (0.4057, -0.3227, 0.001952), (0.5485, 0.1574, 0.001952), (0.567, 0.06454, 0.001952), (0.2513, 0.4534, 0.001952), (0.33, 0.4008, 0.001952), (-0.06368, 0.3485, 0.001952), (0.1872, 0.2986, 0.001952), (0.03906, -0.4349, 0.001952), (-0.1303, 0.4167, 0.001952), (0.07455, -0.3464, 0.001952), (0.2873, -0.2043, 0.001952), (-0.4281, 0.119, 0.001952), (0.372, -0.2124, 0.001952), (-0.3518, 0.06044, 0.001952), (0.5043, 0.06355, 0.001952), (-0.3019, -0.1905, 0.001952), (0.4903, 0.1343, 0.001952), (-0.35, -0.2737, 0.001952), (0.2624, 0.3386, 0.001952), (-0.1565, 0.4976, 0.01645), (-0.06368, 0.5161, 0.01645), (-0.5193, 0.06044, 0.01645), (-0.5008, 0.1533, 0.01645), (-0.4041, -0.3333, 0.01645), (-0.4566, -0.2546, 0.01645), (0.1386, -0.5011, 0.01645), (0.04583, -0.5196, 0.01645), (0.4583, -0.244, 0.01645), (0.4057, -0.3227, 0.01645), (0.5485, 0.1574, 0.01645), (0.567, 0.06454, 0.01645), (0.2513, 0.4534, 0.01645), (0.33, 0.4008, 0.01645), (-0.06368, 0.3485, 0.01645), (0.1872, 0.2986, 0.01645), (0.03906, -0.4349, 0.01645), (-0.1303, 0.4167, 0.01645), (0.07455, -0.3464, 0.01645), (0.2873, -0.2043, 0.01645), (-0.4281, 0.119, 0.01645), (0.372, -0.2124, 0.01645), (-0.3518, 0.06044, 0.01645), (0.5043, 0.06355, 0.01645), (-0.3019, -0.1905, 0.01645), (0.4903, 0.1343, 0.01645), (-0.35, -0.2737, 0.01645), (0.2624, 0.3386, 0.01645), (0.2882, 0.6958, 0.0), (0.5325, 0.5325, 0.0), (0.6958, 0.2882, 0.0), (0.7531, 9.709e-09, 0.0), (0.6958, -0.2882, 0.0), (0.5325, -0.5325, 0.0), (0.2882, -0.6958, 0.0), (-1.066e-07, -0.7531, 0.0), (-0.2882, -0.6958, 0.0), (-0.5325, -0.5325, 0.0), (-0.6958, -0.2882, 0.0), (-0.7531, -3.219e-08, 0.0), (-0.6958, 0.2882, 0.0), (-0.5325, 0.5325, 0.0), (7.098e-09, 0.7531, 0.0), (-0.2882, 0.6958, 0.0), (-0.02346, 0.05664, 0.04804), (-0.0801, 0.03318, 0.04804), (0.03318, 0.0801, 0.04804), (-5.402e-08, 1.49e-08, 0.04804), (-0.05664, -0.02346, 0.04804), (0.05664, 0.02346, 0.04804), (0.02346, -0.05664, 0.04804), (-0.03318, -0.0801, 0.04804), (0.0801, -0.03318, 0.04804)], [], [(50, 51, 33, 32), (48, 49, 40, 39), (15, 14, 17, 16), (7, 6, 25, 24), (14, 13, 18, 17), (6, 5, 26, 25), (13, 12, 19, 18), (5, 4, 27, 26), (12, 11, 20, 19), (4, 3, 28, 27), (11, 10, 21, 20), (3, 2, 29, 28), (10, 9, 22, 21), (2, 1, 31, 29), (9, 8, 23, 22), (0, 15, 16, 30), (1, 0, 30, 31), (8, 7, 24, 23), (52, 50, 32, 47), (49, 53, 41, 40), (51, 54, 34, 33), (53, 55, 42, 41), (54, 56, 35, 34), (55, 57, 43, 42), (56, 58, 36, 35), (57, 59, 44, 43), (58, 60, 37, 36), (59, 61, 45, 44), (60, 62, 38, 37), (61, 63, 46, 45), (62, 48, 39, 38), (63, 52, 47, 46), (7, 8, 72, 71), (55, 10, 75, 87), (61, 59, 91, 93), (6, 7, 71, 69), (62, 60, 92, 94), (4, 5, 60, 58), (5, 6, 69, 70), (9, 53, 85, 73), (63, 61, 93, 95), (51, 50, 81, 84), (9, 10, 55, 53), (48, 62, 94, 80), (3, 4, 68, 67), (15, 0, 50, 52), (49, 48, 80, 83), (52, 63, 95, 82), (85, 83, 112, 114), (69, 71, 80, 94), (77, 78, 95, 93), (78, 79, 108, 109), (92, 70, 101, 120), (74, 76, 91, 89), (91, 76, 107, 119), (76, 77, 106, 107), (66, 67, 88, 86), (64, 66, 86, 84), (68, 90, 118, 98), (71, 72, 83, 80), (89, 87, 115, 117), (8, 9, 73, 72), (59, 57, 89, 91), (58, 56, 88, 90), (4, 58, 90, 68), (10, 11, 74, 75), (57, 55, 87, 89), (11, 12, 76, 74), (56, 54, 86, 88), (60, 5, 70, 92), (12, 13, 77, 76), (50, 0, 65, 81), (13, 14, 78, 77), (54, 51, 84, 86), (0, 1, 64, 65), (14, 15, 79, 78), (53, 49, 83, 85), (15, 52, 82, 79), (1, 2, 66, 64), (2, 3, 67, 66), (99, 98, 126, 127), (104, 117, 145, 132), (113, 110, 138, 141), (97, 96, 124, 125), (116, 99, 127, 144), (114, 112, 140, 142), (115, 105, 133, 143), (77, 93, 121, 106), (65, 64, 96, 97), (69, 94, 122, 100), (81, 65, 97, 110), (84, 81, 110, 113), (95, 78, 109, 123), (79, 82, 111, 108), (82, 95, 123, 111), (83, 72, 103, 112), (67, 68, 98, 99), (64, 84, 113, 96), (70, 69, 100, 101), (73, 85, 114, 102), (94, 92, 120, 122), (93, 91, 119, 121), (87, 75, 105, 115), (72, 73, 102, 103), (88, 67, 99, 116), (75, 74, 104, 105), (90, 88, 116, 118), (74, 89, 117, 104), (137, 136, 139, 151), (129, 128, 150, 148), (135, 134, 149, 147), (127, 126, 146, 144), (133, 132, 145, 143), (131, 130, 142, 140), (125, 124, 141, 138), (98, 118, 146, 126), (101, 100, 128, 129), (119, 107, 135, 147), (103, 102, 130, 131), (120, 101, 129, 148), (105, 104, 132, 133), (106, 121, 149, 134), (107, 106, 134, 135), (100, 122, 150, 128), (109, 108, 136, 137), (123, 109, 137, 151), (110, 97, 125, 138), (111, 123, 151, 139), (108, 111, 139, 136), (122, 120, 148, 150), (112, 103, 131, 140), (121, 119, 147, 149), (96, 113, 141, 124), (118, 116, 144, 146), (102, 114, 142, 130), (117, 115, 143, 145), (26, 27, 163, 162), (19, 20, 156, 155), (27, 28, 164, 163), (20, 21, 157, 156), (28, 29, 165, 164), (21, 22, 158, 157), (29, 31, 167, 165), (22, 23, 159, 158), (30, 16, 152, 166), (31, 30, 166, 167), (23, 24, 160, 159), (16, 17, 153, 152), (24, 25, 161, 160), (17, 18, 154, 153), (25, 26, 162, 161), (18, 19, 155, 154), (33, 34, 169, 168), (46, 170, 173, 45), (168, 170, 32, 33), (41, 174, 175, 40), (169, 34, 35, 36), (40, 175, 38, 39), (32, 170, 46, 47), (42, 176, 174, 41), (37, 172, 169, 36), (172, 171, 168, 169), (171, 173, 170, 168), (45, 173, 176, 44), (38, 175, 172, 37), (175, 174, 171, 172), (174, 176, 173, 171), (44, 176, 42, 43)])
me_circle_008.polygons.foreach_set('use_smooth', [True] * 168)
_uv = me_circle_008.uv_layers.new(name='UVMap')
_uv.uv.foreach_set('vector', [0.4066, 0.4274, 0.3847, 0.5429, 0.3696, 0.4251, 0.3973, 0.4137, 0.1571, 0.2263, 0.2383, 0.1934, 0.3119, 0.2873, 0.2907, 0.3083, 0.6061, 0.5166, 0.6513, 0.4088, 0.7092, 0.4202, 0.6552, 0.5491, 0.1031, 0.1844, 0.05797, 0.2922, 0.0, 0.2808, 0.05399, 0.152, 0.6513, 0.4088, 0.6513, 0.2922, 0.7092, 0.2808, 0.7092, 0.4202, 0.05797, 0.2922, 0.05797, 0.4088, 5.723e-08, 0.4202, 0.0, 0.2808, 0.6513, 0.2922, 0.6061, 0.1844, 0.6552, 0.152, 0.7092, 0.2808, 0.05797, 0.4088, 0.1031, 0.5166, 0.05399, 0.5491, 5.723e-08, 0.4202, 0.6061, 0.1844, 0.5226, 0.1019, 0.5555, 0.05336, 0.6552, 0.152, 0.1031, 0.5166, 0.1866, 0.5991, 0.1537, 0.6477, 0.05399, 0.5491, 0.5226, 0.1019, 0.4136, 0.0573, 0.4251, 0.0, 0.5555, 0.05336, 0.1866, 0.5991, 0.2956, 0.6437, 0.2841, 0.701, 0.1537, 0.6477, 0.4136, 0.0573, 0.2956, 0.0573, 0.2841, 1.131e-07, 0.4251, 0.0, 0.2956, 0.6437, 0.4136, 0.6437, 0.4251, 0.701, 0.2841, 0.701, 0.2956, 0.0573, 0.1866, 0.1019, 0.1537, 0.05336, 0.2841, 1.131e-07, 0.5226, 0.5991, 0.6061, 0.5166, 0.6552, 0.5491, 0.5555, 0.6477, 0.4136, 0.6437, 0.5226, 0.5991, 0.5555, 0.6477, 0.4251, 0.701, 0.1866, 0.1019, 0.1031, 0.1844, 0.05399, 0.152, 0.1537, 0.05336, 0.4324, 0.4019, 0.4066, 0.4274, 0.3973, 0.4137, 0.4186, 0.3928, 0.2383, 0.1934, 0.3364, 0.2598, 0.3396, 0.276, 0.3119, 0.2873, 0.3847, 0.5429, 0.3038, 0.5764, 0.3396, 0.4251, 0.3696, 0.4251, 0.3364, 0.2598, 0.3729, 0.2598, 0.3696, 0.276, 0.3396, 0.276, 0.3038, 0.5764, 0.2383, 0.5141, 0.3119, 0.4137, 0.3396, 0.4251, 0.3729, 0.2598, 0.455, 0.1934, 0.3973, 0.2873, 0.3696, 0.276, 0.2383, 0.5141, 0.2768, 0.4019, 0.2907, 0.3928, 0.3119, 0.4137, 0.455, 0.1934, 0.5405, 0.2263, 0.4186, 0.3083, 0.3973, 0.2873, 0.2768, 0.4019, 0.2628, 0.3686, 0.2792, 0.3653, 0.2907, 0.3928, 0.5405, 0.2263, 0.5749, 0.3084, 0.43, 0.3357, 0.4186, 0.3083, 0.2628, 0.3686, 0.1553, 0.3162, 0.2792, 0.3357, 0.2792, 0.3653, 0.5749, 0.3084, 0.538, 0.3914, 0.43, 0.3653, 0.43, 0.3357, 0.1553, 0.3162, 0.1571, 0.2263, 0.2907, 0.3083, 0.2792, 0.3357, 0.538, 0.3914, 0.4324, 0.4019, 0.4186, 0.3928, 0.43, 0.3653, 0.7996, 0.7238, 0.7996, 0.6136, 0.8217, 0.6136, 0.8217, 0.7238, 0.6049, 0.8727, 0.6049, 0.701, 0.627, 0.701, 0.627, 0.8727, 0.8438, 0.9581, 0.8438, 0.8692, 0.866, 0.8692, 0.866, 0.9581, 0.7996, 0.8109, 0.7996, 0.7238, 0.8217, 0.7238, 0.8217, 0.8109, 0.6492, 0.7901, 0.6492, 0.701, 0.6713, 0.701, 0.6713, 0.7901, 0.1031, 0.5166, 0.05797, 0.4088, 0.2628, 0.3686, 0.2768, 0.4019, 0.7775, 0.9187, 0.7775, 0.8109, 0.7996, 0.8109, 0.7996, 0.9187, 0.8881, 0.4972, 0.8881, 0.6997, 0.866, 0.6997, 0.866, 0.4972, 0.8438, 0.7706, 0.8438, 0.7017, 0.866, 0.7017, 0.866, 0.7706, 0.9102, 0.5956, 0.9102, 0.4972, 0.9323, 0.4972, 0.9323, 0.5956, 0.2956, 0.0573, 0.4136, 0.0573, 0.3729, 0.2598, 0.3364, 0.2598, 0.6492, 0.8725, 0.6492, 0.7901, 0.6713, 0.7901, 0.6713, 0.8725, 0.7996, 0.9187, 0.7996, 0.8109, 0.8217, 0.8109, 0.8217, 0.9187, 0.6061, 0.5166, 0.5226, 0.5991, 0.4066, 0.4274, 0.4324, 0.4019, 0.8438, 0.8692, 0.8438, 0.9557, 0.8217, 0.9557, 0.8217, 0.8692, 0.8438, 0.8692, 0.8438, 0.7706, 0.866, 0.7706, 0.866, 0.8692, 0.6049, 0.9075, 0.5218, 0.8235, 0.5423, 0.8023, 0.5743, 0.8346, 0.3255, 0.8856, 0.391, 0.7886, 0.4357, 0.8401, 0.4162, 0.9279, 0.7092, 0.1903, 0.7544, 0.08248, 0.8523, 0.1414, 0.7861, 0.2041, 0.7544, 0.08248, 0.8378, 0.0, 0.8451, 0.06083, 0.8129, 0.09258, 0.5113, 1.0, 0.3025, 1.0, 0.3556, 0.9713, 0.436, 0.9713, 0.7544, 0.4147, 0.7092, 0.3069, 0.7861, 0.293, 0.8523, 0.3557, 0.7861, 0.293, 0.7092, 0.3069, 0.7328, 0.271, 0.7624, 0.2657, 0.7092, 0.3069, 0.7092, 0.1903, 0.7328, 0.2261, 0.7328, 0.271, 0.08859, 0.7886, 0.1867, 0.7238, 0.2295, 0.8135, 0.1407, 0.8328, 0.02302, 0.8856, 0.08859, 0.7886, 0.1407, 0.8328, 0.1239, 0.9179, 0.3025, 0.701, 0.3025, 0.9075, 0.2734, 0.8331, 0.2734, 0.7536, 0.391, 0.7886, 0.4892, 0.7238, 0.5218, 0.8235, 0.4357, 0.8401, 0.8523, 0.3557, 0.9539, 0.3255, 0.8897, 0.3702, 0.8506, 0.3819, 0.7996, 0.6136, 0.7996, 0.4972, 0.8217, 0.4972, 0.8217, 0.6136, 0.8217, 0.8692, 0.8217, 0.8002, 0.8438, 0.8002, 0.8438, 0.8692, 0.6713, 0.8725, 0.6713, 0.7834, 0.6934, 0.7834, 0.6934, 0.8725, 0.8438, 0.7017, 0.8438, 0.4972, 0.866, 0.4972, 0.866, 0.7017, 0.7323, 0.9943, 0.7323, 0.9118, 0.7544, 0.9118, 0.7544, 0.9943, 0.8217, 0.8002, 0.8217, 0.7017, 0.8438, 0.7017, 0.8438, 0.8002, 0.7323, 0.9118, 0.7323, 0.8041, 0.7544, 0.8041, 0.7544, 0.9118, 0.6713, 0.7834, 0.6713, 0.701, 0.6934, 0.701, 0.6934, 0.7834, 0.8217, 0.7017, 0.8217, 0.4972, 0.8438, 0.4972, 0.8438, 0.7017, 0.7323, 0.8041, 0.7323, 0.6874, 0.7544, 0.6874, 0.7544, 0.8041, 0.9102, 0.4972, 0.9102, 0.6997, 0.8881, 0.6997, 0.8881, 0.4972, 0.7323, 0.6874, 0.7323, 0.5796, 0.7544, 0.5796, 0.7544, 0.6874, 0.6492, 0.959, 0.6492, 0.8725, 0.6713, 0.8725, 0.6713, 0.959, 0.7775, 0.8109, 0.7775, 0.6945, 0.7996, 0.6945, 0.7996, 0.8109, 0.7323, 0.5796, 0.7323, 0.4972, 0.7544, 0.4972, 0.7544, 0.5796, 0.9556, 0.7201, 0.9556, 0.6217, 0.9778, 0.6217, 0.9778, 0.7201, 0.6492, 0.701, 0.6492, 0.8727, 0.627, 0.8727, 0.627, 0.701, 0.7775, 0.6945, 0.7775, 0.5843, 0.7996, 0.5843, 0.7996, 0.6945, 0.7775, 0.5843, 0.7775, 0.4972, 0.7996, 0.4972, 0.7996, 0.5843, 0.627, 0.8727, 0.627, 0.9142, 0.6201, 0.9142, 0.6201, 0.8727, 0.9184, 0.7017, 0.9184, 0.7402, 0.9114, 0.7402, 0.9114, 0.7017, 0.7023, 0.8169, 0.7023, 0.779, 0.7092, 0.779, 0.7092, 0.8169, 0.627, 0.9175, 0.627, 0.8727, 0.634, 0.8727, 0.634, 0.9175, 0.9462, 0.7336, 0.9462, 0.7656, 0.9392, 0.7656, 0.9392, 0.7336, 0.7004, 0.779, 0.7004, 0.8169, 0.6934, 0.8169, 0.6934, 0.779, 0.7092, 0.857, 0.7092, 0.9231, 0.7023, 0.9231, 0.7023, 0.857, 0.7092, 0.1903, 0.7861, 0.2041, 0.7624, 0.2315, 0.7328, 0.2261, 0.0, 1.0, 0.02302, 0.8856, 0.06357, 0.9257, 0.05471, 0.9698, 0.3255, 0.8856, 0.4162, 0.9279, 0.3994, 0.9435, 0.3645, 0.9273, 0.2089, 1.0, 0.0, 1.0, 0.05471, 0.9698, 0.1351, 0.9698, 0.1239, 0.9179, 0.2089, 1.0, 0.1351, 0.9698, 0.1024, 0.9382, 0.8523, 0.1414, 0.7544, 0.08248, 0.8129, 0.09258, 0.8506, 0.1153, 0.8378, 0.0, 0.9539, 0.1717, 0.8897, 0.1269, 0.8451, 0.06083, 0.9539, 0.1717, 0.8523, 0.1414, 0.8506, 0.1153, 0.8897, 0.1269, 0.5218, 0.8235, 0.4892, 0.7238, 0.5298, 0.7639, 0.5423, 0.8023, 0.1867, 0.7238, 0.3025, 0.701, 0.2734, 0.7536, 0.2289, 0.7623, 0.02302, 0.8856, 0.1239, 0.9179, 0.1024, 0.9382, 0.06357, 0.9257, 0.3025, 1.0, 0.3255, 0.8856, 0.3645, 0.9273, 0.3556, 0.9713, 0.6049, 0.701, 0.6049, 0.9075, 0.5743, 0.8346, 0.5743, 0.7551, 0.4162, 0.9279, 0.5113, 1.0, 0.436, 0.9713, 0.3994, 0.9435, 0.7861, 0.2041, 0.7861, 0.293, 0.7624, 0.2657, 0.7624, 0.2315, 0.9539, 0.3255, 0.8378, 0.4972, 0.8451, 0.4363, 0.8897, 0.3702, 0.4892, 0.7238, 0.6049, 0.701, 0.5743, 0.7551, 0.5298, 0.7639, 0.2295, 0.8135, 0.1867, 0.7238, 0.2289, 0.7623, 0.2453, 0.7969, 0.8378, 0.4972, 0.7544, 0.4147, 0.8129, 0.4046, 0.8451, 0.4363, 0.3025, 0.9075, 0.2295, 0.8135, 0.2453, 0.7969, 0.2734, 0.8331, 0.7544, 0.4147, 0.8523, 0.3557, 0.8506, 0.3819, 0.8129, 0.4046, 0.9114, 0.7796, 0.866, 0.7796, 0.8817, 0.7017, 0.901, 0.7372, 0.956, 0.9356, 0.9105, 0.9356, 0.9199, 0.8985, 0.9403, 0.8576, 0.7009, 0.8725, 0.7009, 0.9174, 0.6713, 0.912, 0.6713, 0.8778, 0.866, 0.8679, 0.9105, 0.8591, 0.9105, 0.9386, 0.8824, 0.9024, 0.9556, 0.6997, 0.9102, 0.6997, 0.9206, 0.6573, 0.94, 0.6217, 0.956, 0.8576, 0.9105, 0.8576, 0.9262, 0.7796, 0.9512, 0.8175, 0.9105, 0.8591, 0.866, 0.8504, 0.8785, 0.812, 0.9105, 0.7796, 0.9253, 0.7786, 0.9253, 0.7017, 0.9323, 0.7017, 0.9323, 0.7786, 0.6131, 0.9142, 0.6131, 0.8727, 0.6201, 0.8727, 0.6201, 0.9142, 0.9463, 0.4972, 0.9463, 0.526, 0.9393, 0.526, 0.9393, 0.4972, 0.634, 0.9175, 0.634, 0.8727, 0.6409, 0.8727, 0.6409, 0.9175, 0.9392, 0.7017, 0.9392, 0.7786, 0.9323, 0.7786, 0.9323, 0.7017, 0.7683, 0.8943, 0.7683, 0.9278, 0.7614, 0.9278, 0.7614, 0.8943, 0.9393, 0.5549, 0.9393, 0.526, 0.9463, 0.526, 0.9463, 0.5549, 0.6119, 0.8727, 0.6119, 0.9176, 0.6049, 0.9176, 0.6049, 0.8727, 0.9462, 0.7017, 0.9462, 0.7336, 0.9392, 0.7336, 0.9392, 0.7017, 0.7753, 0.8943, 0.7753, 0.9278, 0.7683, 0.9278, 0.7683, 0.8943, 0.9253, 0.741, 0.9253, 0.7795, 0.9184, 0.7795, 0.9184, 0.741, 0.7004, 0.701, 0.7004, 0.779, 0.6934, 0.779, 0.6934, 0.701, 0.9253, 0.7017, 0.9253, 0.741, 0.9184, 0.741, 0.9184, 0.7017, 0.9393, 0.4972, 0.9393, 0.5633, 0.9323, 0.5633, 0.9323, 0.4972, 0.9393, 0.5633, 0.9393, 0.5976, 0.9323, 0.5976, 0.9323, 0.5633, 0.7004, 0.8169, 0.7004, 0.857, 0.6934, 0.857, 0.6934, 0.8169, 0.7614, 0.8943, 0.7614, 0.9285, 0.7544, 0.9285, 0.7544, 0.8943, 0.7023, 0.857, 0.7023, 0.8169, 0.7092, 0.8169, 0.7092, 0.857, 0.6492, 0.8727, 0.6492, 0.907, 0.6422, 0.907, 0.6422, 0.8727, 0.7092, 0.701, 0.7092, 0.779, 0.7023, 0.779, 0.7023, 0.701, 0.9184, 0.7402, 0.9184, 0.7795, 0.9114, 0.7795, 0.9114, 0.7402, 0.9539, 0.3669, 0.9539, 0.2274, 0.9769, 0.2274, 0.9769, 0.3669, 0.7544, 0.626, 0.7544, 0.4972, 0.7775, 0.4972, 0.7775, 0.626, 0.9539, 0.2274, 0.9539, 0.0986, 0.9769, 0.0986, 0.9769, 0.2274, 1.0, 5.657e-08, 1.0, 0.1042, 0.9769, 0.1042, 0.9769, 0.0, 0.9539, 0.0986, 0.9539, 0.0, 0.9769, 0.0, 0.9769, 0.0986, 1.0, 0.1042, 1.0, 0.2359, 0.9769, 0.2359, 0.9769, 0.1042, 0.7323, 0.4972, 0.7323, 0.6227, 0.7092, 0.6227, 0.7092, 0.4972, 1.0, 0.2359, 1.0, 0.3751, 0.9769, 0.3751, 0.9769, 0.2359, 0.7323, 0.7619, 0.7323, 0.8936, 0.7092, 0.8936, 0.7092, 0.7619, 0.7323, 0.6227, 0.7323, 0.7619, 0.7092, 0.7619, 0.7092, 0.6227, 1.0, 0.3751, 1.0, 0.5006, 0.9769, 0.5006, 0.9769, 0.3751, 0.7323, 0.8936, 0.7323, 0.9978, 0.7092, 0.9978, 0.7092, 0.8936, 0.9539, 0.5943, 0.9539, 0.4957, 0.9769, 0.4957, 0.9769, 0.5943, 0.7544, 0.8943, 0.7544, 0.7654, 0.7775, 0.7654, 0.7775, 0.8943, 0.9539, 0.4957, 0.9539, 0.3669, 0.9769, 0.3669, 0.9769, 0.4957, 0.7544, 0.7654, 0.7544, 0.626, 0.7775, 0.626, 0.7775, 0.7654, 0.3696, 0.4251, 0.3396, 0.4251, 0.3315, 0.3847, 0.3604, 0.3791, 0.43, 0.3653, 0.3892, 0.3734, 0.3835, 0.3448, 0.43, 0.3357, 0.3604, 0.3791, 0.3892, 0.3734, 0.3973, 0.4137, 0.3696, 0.4251, 0.3396, 0.276, 0.3489, 0.322, 0.32, 0.3277, 0.3119, 0.2873, 0.3315, 0.3847, 0.3396, 0.4251, 0.3119, 0.4137, 0.2907, 0.3928, 0.3119, 0.2873, 0.32, 0.3277, 0.2792, 0.3357, 0.2907, 0.3083, 0.3973, 0.4137, 0.3892, 0.3734, 0.43, 0.3653, 0.4186, 0.3928, 0.3696, 0.276, 0.3777, 0.3163, 0.3489, 0.322, 0.3396, 0.276, 0.2792, 0.3653, 0.3257, 0.3562, 0.3315, 0.3847, 0.2907, 0.3928, 0.3257, 0.3562, 0.3546, 0.3505, 0.3604, 0.3791, 0.3315, 0.3847, 0.3546, 0.3505, 0.3835, 0.3448, 0.3892, 0.3734, 0.3604, 0.3791, 0.43, 0.3357, 0.3835, 0.3448, 0.3777, 0.3163, 0.4186, 0.3083, 0.2792, 0.3357, 0.32, 0.3277, 0.3257, 0.3562, 0.2792, 0.3653, 0.32, 0.3277, 0.3489, 0.322, 0.3546, 0.3505, 0.3257, 0.3562, 0.3489, 0.322, 0.3777, 0.3163, 0.3835, 0.3448, 0.3546, 0.3505, 0.4186, 0.3083, 0.3777, 0.3163, 0.3696, 0.276, 0.3973, 0.2873])
me_circle_008.materials.append(mat_material_001)
me_circle_008.use_remesh_preserve_volume = False
me_circle_008.use_remesh_preserve_attributes = False
me_circle_008.use_mirror_vertex_groups = False
me_circle_008.use_paint_bone_selection = False
me_circle_008.use_paint_mask = True
me_circle_008.update()
me_circle_007 = bpy.data.meshes.new('Circle.007')
me_circle_007.from_pydata([(0.0, 0.43, 0.02757), (-0.1646, 0.3973, 0.02326), (-0.3041, 0.3041, 0.02582), (-0.3973, 0.1646, 0.02236), (-0.43, -1.88e-08, -0.03293), (-0.3973, -0.1646, -0.0451), (-0.3041, -0.3041, -0.04312), (-0.1646, -0.3973, -0.0138), (-6.493e-08, -0.43, -0.01193), (0.1646, -0.3973, 0.007793), (0.3041, -0.3041, 0.01742), (0.3973, -0.1646, -0.004393), (0.43, 5.128e-09, 0.02466), (0.3973, 0.1646, -0.02396), (0.3041, 0.3041, -0.008356), (0.1646, 0.3973, -0.02213), (-0.1646, 0.1646, -0.02708), (-2.004e-08, 0.1646, 0.08863), (0.1646, 0.1646, -0.002957), (-0.1646, 2.98e-08, 0.03622), (-3.246e-08, 1.49e-08, 0.008633), (0.1646, 7.451e-08, -0.01162), (-0.1646, -0.1646, -0.02926), (-4.489e-08, -0.1646, 0.05464), (0.1646, -0.1646, -0.0476)], [], [(1, 2, 3, 16), (0, 17, 18, 15), (7, 8, 23, 22), (15, 18, 13, 14), (18, 17, 20, 21), (16, 17, 0, 1), (16, 3, 4, 19), (13, 18, 21, 12), (21, 20, 23, 24), (19, 20, 17, 16), (19, 4, 5, 22), (12, 21, 24, 11), (11, 24, 9, 10), (24, 23, 8, 9), (22, 23, 20, 19), (22, 5, 6, 7)])
me_circle_007.polygons.foreach_set('use_smooth', [True] * 16)
_uv = me_circle_007.uv_layers.new(name='UVMap')
_uv.uv.foreach_set('vector', [0.5983, 0.9998, 0.3985, 1.0, 0.2139, 0.9236, 0.4492, 0.7651, 0.7811, 0.9243, 0.5942, 0.67, 0.7687, 0.5516, 0.9277, 0.7784, 0.07011, 0.2139, 0.2093, 0.07372, 0.3781, 0.3423, 0.2286, 0.4411, 0.9277, 0.7784, 0.7687, 0.5516, 1.0, 0.3963, 1.0, 0.5966, 0.7687, 0.5516, 0.5942, 0.67, 0.4951, 0.4991, 0.6594, 0.3887, 0.4492, 0.7651, 0.5942, 0.67, 0.7811, 0.9243, 0.5983, 0.9998, 0.4492, 0.7651, 0.2139, 0.9236, 0.07915, 0.777, 0.3297, 0.6103, 1.0, 0.3963, 0.7687, 0.5516, 0.6594, 0.3887, 0.9147, 0.2183, 0.6594, 0.3887, 0.4951, 0.4991, 0.3781, 0.3423, 0.5541, 0.2228, 0.3297, 0.6103, 0.4951, 0.4991, 0.5942, 0.67, 0.4492, 0.7651, 0.3297, 0.6103, 0.07915, 0.777, 0.002501, 0.5922, 0.2286, 0.4411, 0.9147, 0.2183, 0.6594, 0.3887, 0.5541, 0.2228, 0.7762, 0.07467, 0.7762, 0.07467, 0.5541, 0.2228, 0.3899, 0.0, 0.588, 0.001115, 0.5541, 0.2228, 0.3781, 0.3423, 0.2093, 0.07372, 0.3899, 0.0, 0.2286, 0.4411, 0.3781, 0.3423, 0.4951, 0.4991, 0.3297, 0.6103, 0.2286, 0.4411, 0.002501, 0.5922, 0.0, 0.394, 0.07011, 0.2139])
me_circle_007.materials.append(mat_material)
me_circle_007.use_remesh_preserve_volume = False
me_circle_007.use_remesh_preserve_attributes = False
me_circle_007.use_mirror_vertex_groups = False
me_circle_007.update()
me_circle_006 = bpy.data.meshes.new('Circle.006')
me_circle_006.from_pydata([(0.0, 0.43, 0.02757), (-0.1646, 0.3973, 0.02326), (-0.3041, 0.3041, 0.02582), (-0.3973, 0.1646, 0.02236), (-0.43, -1.88e-08, -0.03293), (-0.3973, -0.1646, -0.0451), (-0.3041, -0.3041, -0.04312), (-0.1646, -0.3973, -0.0138), (-6.493e-08, -0.43, -0.01193), (0.1646, -0.3973, 0.007793), (0.3041, -0.3041, 0.01742), (0.3973, -0.1646, -0.004393), (0.43, 5.128e-09, 0.02466), (0.3973, 0.1646, -0.02396), (0.3041, 0.3041, -0.008356), (0.1646, 0.3973, -0.02213), (-0.1646, 0.1646, -0.02708), (-2.004e-08, 0.1646, 0.08863), (0.1646, 0.1646, -0.002957), (-0.1646, 2.98e-08, 0.03622), (-3.246e-08, 1.49e-08, 0.008633), (0.1646, 7.451e-08, -0.01162), (-0.1646, -0.1646, -0.02926), (-4.489e-08, -0.1646, 0.05464), (0.1646, -0.1646, -0.0476)], [], [(1, 2, 3, 16), (0, 17, 18, 15), (7, 8, 23, 22), (15, 18, 13, 14), (18, 17, 20, 21), (16, 17, 0, 1), (16, 3, 4, 19), (13, 18, 21, 12), (21, 20, 23, 24), (19, 20, 17, 16), (19, 4, 5, 22), (12, 21, 24, 11), (11, 24, 9, 10), (24, 23, 8, 9), (22, 23, 20, 19), (22, 5, 6, 7)])
me_circle_006.polygons.foreach_set('use_smooth', [True] * 16)
_uv = me_circle_006.uv_layers.new(name='UVMap')
_uv.uv.foreach_set('vector', [0.5983, 0.9998, 0.3985, 1.0, 0.2139, 0.9236, 0.4492, 0.7651, 0.7811, 0.9243, 0.5942, 0.67, 0.7687, 0.5516, 0.9277, 0.7784, 0.07011, 0.2139, 0.2093, 0.07372, 0.3781, 0.3423, 0.2286, 0.4411, 0.9277, 0.7784, 0.7687, 0.5516, 1.0, 0.3963, 1.0, 0.5966, 0.7687, 0.5516, 0.5942, 0.67, 0.4951, 0.4991, 0.6594, 0.3887, 0.4492, 0.7651, 0.5942, 0.67, 0.7811, 0.9243, 0.5983, 0.9998, 0.4492, 0.7651, 0.2139, 0.9236, 0.07915, 0.777, 0.3297, 0.6103, 1.0, 0.3963, 0.7687, 0.5516, 0.6594, 0.3887, 0.9147, 0.2183, 0.6594, 0.3887, 0.4951, 0.4991, 0.3781, 0.3423, 0.5541, 0.2228, 0.3297, 0.6103, 0.4951, 0.4991, 0.5942, 0.67, 0.4492, 0.7651, 0.3297, 0.6103, 0.07915, 0.777, 0.002501, 0.5922, 0.2286, 0.4411, 0.9147, 0.2183, 0.6594, 0.3887, 0.5541, 0.2228, 0.7762, 0.07467, 0.7762, 0.07467, 0.5541, 0.2228, 0.3899, 0.0, 0.588, 0.001115, 0.5541, 0.2228, 0.3781, 0.3423, 0.2093, 0.07372, 0.3899, 0.0, 0.2286, 0.4411, 0.3781, 0.3423, 0.4951, 0.4991, 0.3297, 0.6103, 0.2286, 0.4411, 0.002501, 0.5922, 0.0, 0.394, 0.07011, 0.2139])
me_circle_006.materials.append(mat_material)
me_circle_006.use_remesh_preserve_volume = False
me_circle_006.use_remesh_preserve_attributes = False
me_circle_006.use_mirror_vertex_groups = False
me_circle_006.update()
me_circle_005 = bpy.data.meshes.new('Circle.005')
me_circle_005.from_pydata([(0.0, 0.43, 0.02757), (-0.1646, 0.3973, 0.02326), (-0.3041, 0.3041, 0.02582), (-0.3973, 0.1646, 0.02236), (-0.43, -1.88e-08, -0.03293), (-0.3973, -0.1646, -0.0451), (-0.3041, -0.3041, -0.04312), (-0.1646, -0.3973, -0.0138), (-6.493e-08, -0.43, -0.01193), (0.1646, -0.3973, 0.007793), (0.3041, -0.3041, 0.01742), (0.3973, -0.1646, -0.004393), (0.43, 5.128e-09, 0.02466), (0.3973, 0.1646, -0.02396), (0.3041, 0.3041, -0.008356), (0.1646, 0.3973, -0.02213), (-0.1646, 0.1646, -0.02708), (-2.004e-08, 0.1646, 0.08863), (0.1646, 0.1646, -0.002957), (-0.1646, 2.98e-08, 0.03622), (-3.246e-08, 1.49e-08, 0.008633), (0.1646, 7.451e-08, -0.01162), (-0.1646, -0.1646, -0.02926), (-4.489e-08, -0.1646, 0.05464), (0.1646, -0.1646, -0.0476)], [], [(1, 2, 3, 16), (0, 17, 18, 15), (7, 8, 23, 22), (15, 18, 13, 14), (18, 17, 20, 21), (16, 17, 0, 1), (16, 3, 4, 19), (13, 18, 21, 12), (21, 20, 23, 24), (19, 20, 17, 16), (19, 4, 5, 22), (12, 21, 24, 11), (11, 24, 9, 10), (24, 23, 8, 9), (22, 23, 20, 19), (22, 5, 6, 7)])
me_circle_005.polygons.foreach_set('use_smooth', [True] * 16)
_uv = me_circle_005.uv_layers.new(name='UVMap')
_uv.uv.foreach_set('vector', [0.5983, 0.9998, 0.3985, 1.0, 0.2139, 0.9236, 0.4492, 0.7651, 0.7811, 0.9243, 0.5942, 0.67, 0.7687, 0.5516, 0.9277, 0.7784, 0.07011, 0.2139, 0.2093, 0.07372, 0.3781, 0.3423, 0.2286, 0.4411, 0.9277, 0.7784, 0.7687, 0.5516, 1.0, 0.3963, 1.0, 0.5966, 0.7687, 0.5516, 0.5942, 0.67, 0.4951, 0.4991, 0.6594, 0.3887, 0.4492, 0.7651, 0.5942, 0.67, 0.7811, 0.9243, 0.5983, 0.9998, 0.4492, 0.7651, 0.2139, 0.9236, 0.07915, 0.777, 0.3297, 0.6103, 1.0, 0.3963, 0.7687, 0.5516, 0.6594, 0.3887, 0.9147, 0.2183, 0.6594, 0.3887, 0.4951, 0.4991, 0.3781, 0.3423, 0.5541, 0.2228, 0.3297, 0.6103, 0.4951, 0.4991, 0.5942, 0.67, 0.4492, 0.7651, 0.3297, 0.6103, 0.07915, 0.777, 0.002501, 0.5922, 0.2286, 0.4411, 0.9147, 0.2183, 0.6594, 0.3887, 0.5541, 0.2228, 0.7762, 0.07467, 0.7762, 0.07467, 0.5541, 0.2228, 0.3899, 0.0, 0.588, 0.001115, 0.5541, 0.2228, 0.3781, 0.3423, 0.2093, 0.07372, 0.3899, 0.0, 0.2286, 0.4411, 0.3781, 0.3423, 0.4951, 0.4991, 0.3297, 0.6103, 0.2286, 0.4411, 0.002501, 0.5922, 0.0, 0.394, 0.07011, 0.2139])
me_circle_005.materials.append(mat_material)
me_circle_005.use_remesh_preserve_volume = False
me_circle_005.use_remesh_preserve_attributes = False
me_circle_005.use_mirror_vertex_groups = False
me_circle_005.update()
me_circle_004 = bpy.data.meshes.new('Circle.004')
me_circle_004.from_pydata([(0.0, 0.43, 0.02757), (-0.1646, 0.3973, 0.02326), (-0.3041, 0.3041, 0.02582), (-0.3973, 0.1646, 0.02236), (-0.43, -1.88e-08, -0.03293), (-0.3973, -0.1646, -0.0451), (-0.3041, -0.3041, -0.04312), (-0.1646, -0.3973, -0.0138), (-6.493e-08, -0.43, -0.01193), (0.1646, -0.3973, 0.007793), (0.3041, -0.3041, 0.01742), (0.3973, -0.1646, -0.004393), (0.43, 5.128e-09, 0.02466), (0.3973, 0.1646, -0.02396), (0.3041, 0.3041, -0.008356), (0.1646, 0.3973, -0.02213), (-0.1646, 0.1646, -0.02708), (-2.004e-08, 0.1646, 0.08863), (0.1646, 0.1646, -0.002957), (-0.1646, 2.98e-08, 0.03622), (-3.246e-08, 1.49e-08, 0.008633), (0.1646, 7.451e-08, -0.01162), (-0.1646, -0.1646, -0.02926), (-4.489e-08, -0.1646, 0.05464), (0.1646, -0.1646, -0.0476)], [], [(1, 2, 3, 16), (0, 17, 18, 15), (7, 8, 23, 22), (15, 18, 13, 14), (18, 17, 20, 21), (16, 17, 0, 1), (16, 3, 4, 19), (13, 18, 21, 12), (21, 20, 23, 24), (19, 20, 17, 16), (19, 4, 5, 22), (12, 21, 24, 11), (11, 24, 9, 10), (24, 23, 8, 9), (22, 23, 20, 19), (22, 5, 6, 7)])
me_circle_004.polygons.foreach_set('use_smooth', [True] * 16)
_uv = me_circle_004.uv_layers.new(name='UVMap')
_uv.uv.foreach_set('vector', [0.5983, 0.9998, 0.3985, 1.0, 0.2139, 0.9236, 0.4492, 0.7651, 0.7811, 0.9243, 0.5942, 0.67, 0.7687, 0.5516, 0.9277, 0.7784, 0.07011, 0.2139, 0.2093, 0.07372, 0.3781, 0.3423, 0.2286, 0.4411, 0.9277, 0.7784, 0.7687, 0.5516, 1.0, 0.3963, 1.0, 0.5966, 0.7687, 0.5516, 0.5942, 0.67, 0.4951, 0.4991, 0.6594, 0.3887, 0.4492, 0.7651, 0.5942, 0.67, 0.7811, 0.9243, 0.5983, 0.9998, 0.4492, 0.7651, 0.2139, 0.9236, 0.07915, 0.777, 0.3297, 0.6103, 1.0, 0.3963, 0.7687, 0.5516, 0.6594, 0.3887, 0.9147, 0.2183, 0.6594, 0.3887, 0.4951, 0.4991, 0.3781, 0.3423, 0.5541, 0.2228, 0.3297, 0.6103, 0.4951, 0.4991, 0.5942, 0.67, 0.4492, 0.7651, 0.3297, 0.6103, 0.07915, 0.777, 0.002501, 0.5922, 0.2286, 0.4411, 0.9147, 0.2183, 0.6594, 0.3887, 0.5541, 0.2228, 0.7762, 0.07467, 0.7762, 0.07467, 0.5541, 0.2228, 0.3899, 0.0, 0.588, 0.001115, 0.5541, 0.2228, 0.3781, 0.3423, 0.2093, 0.07372, 0.3899, 0.0, 0.2286, 0.4411, 0.3781, 0.3423, 0.4951, 0.4991, 0.3297, 0.6103, 0.2286, 0.4411, 0.002501, 0.5922, 0.0, 0.394, 0.07011, 0.2139])
me_circle_004.materials.append(mat_material)
me_circle_004.use_remesh_preserve_volume = False
me_circle_004.use_remesh_preserve_attributes = False
me_circle_004.use_mirror_vertex_groups = False
me_circle_004.update()
me_circle_001 = bpy.data.meshes.new('Circle.001')
me_circle_001.from_pydata([(0.0, 0.43, 0.02757), (-0.1646, 0.3973, 0.02326), (-0.3041, 0.3041, 0.02582), (-0.3973, 0.1646, 0.02236), (-0.43, -1.88e-08, -0.03293), (-0.3973, -0.1646, -0.0451), (-0.3041, -0.3041, -0.04312), (-0.1646, -0.3973, -0.0138), (-6.493e-08, -0.43, -0.01193), (0.1646, -0.3973, 0.007793), (0.3041, -0.3041, 0.01742), (0.3973, -0.1646, -0.004393), (0.43, 5.128e-09, 0.02466), (0.3973, 0.1646, -0.02396), (0.3041, 0.3041, -0.008356), (0.1646, 0.3973, -0.02213), (-0.1646, 0.1646, -0.02708), (-2.004e-08, 0.1646, 0.08863), (0.1646, 0.1646, -0.002957), (-0.1646, 2.98e-08, 0.03622), (-3.246e-08, 1.49e-08, 0.008633), (0.1646, 7.451e-08, -0.01162), (-0.1646, -0.1646, -0.02926), (-4.489e-08, -0.1646, 0.05464), (0.1646, -0.1646, -0.0476)], [], [(1, 2, 3, 16), (0, 17, 18, 15), (7, 8, 23, 22), (15, 18, 13, 14), (18, 17, 20, 21), (16, 17, 0, 1), (16, 3, 4, 19), (13, 18, 21, 12), (21, 20, 23, 24), (19, 20, 17, 16), (19, 4, 5, 22), (12, 21, 24, 11), (11, 24, 9, 10), (24, 23, 8, 9), (22, 23, 20, 19), (22, 5, 6, 7)])
me_circle_001.polygons.foreach_set('use_smooth', [True] * 16)
_uv = me_circle_001.uv_layers.new(name='UVMap')
_uv.uv.foreach_set('vector', [0.5983, 0.9998, 0.3985, 1.0, 0.2139, 0.9236, 0.4492, 0.7651, 0.7811, 0.9243, 0.5942, 0.67, 0.7687, 0.5516, 0.9277, 0.7784, 0.07011, 0.2139, 0.2093, 0.07372, 0.3781, 0.3423, 0.2286, 0.4411, 0.9277, 0.7784, 0.7687, 0.5516, 1.0, 0.3963, 1.0, 0.5966, 0.7687, 0.5516, 0.5942, 0.67, 0.4951, 0.4991, 0.6594, 0.3887, 0.4492, 0.7651, 0.5942, 0.67, 0.7811, 0.9243, 0.5983, 0.9998, 0.4492, 0.7651, 0.2139, 0.9236, 0.07915, 0.777, 0.3297, 0.6103, 1.0, 0.3963, 0.7687, 0.5516, 0.6594, 0.3887, 0.9147, 0.2183, 0.6594, 0.3887, 0.4951, 0.4991, 0.3781, 0.3423, 0.5541, 0.2228, 0.3297, 0.6103, 0.4951, 0.4991, 0.5942, 0.67, 0.4492, 0.7651, 0.3297, 0.6103, 0.07915, 0.777, 0.002501, 0.5922, 0.2286, 0.4411, 0.9147, 0.2183, 0.6594, 0.3887, 0.5541, 0.2228, 0.7762, 0.07467, 0.7762, 0.07467, 0.5541, 0.2228, 0.3899, 0.0, 0.588, 0.001115, 0.5541, 0.2228, 0.3781, 0.3423, 0.2093, 0.07372, 0.3899, 0.0, 0.2286, 0.4411, 0.3781, 0.3423, 0.4951, 0.4991, 0.3297, 0.6103, 0.2286, 0.4411, 0.002501, 0.5922, 0.0, 0.394, 0.07011, 0.2139])
me_circle_001.materials.append(mat_material)
me_circle_001.use_remesh_preserve_volume = False
me_circle_001.use_remesh_preserve_attributes = False
me_circle_001.use_mirror_vertex_groups = False
me_circle_001.update()
me_circle = bpy.data.meshes.new('Circle')
me_circle.from_pydata([(0.0, 0.63, 0.04804), (-0.2411, 0.582, 0.04804), (-0.4455, 0.4455, 0.04804), (-0.582, 0.2411, 0.04804), (-0.63, -2.754e-08, 0.04804), (-0.582, -0.2411, 0.04804), (-0.4455, -0.4455, 0.04804), (-0.2411, -0.582, 0.04804), (-9.513e-08, -0.63, 0.04804), (0.2411, -0.582, 0.04804), (0.4455, -0.4455, 0.04804), (0.582, -0.2411, 0.04804), (0.63, 7.513e-09, 0.04804), (0.582, 0.2411, 0.04804), (0.4455, 0.4455, 0.04804), (0.2411, 0.582, 0.04804), (0.2882, 0.6958, 0.04804), (0.5325, 0.5325, 0.04804), (0.6958, 0.2882, 0.04804), (0.7531, 9.709e-09, 0.04804), (0.6958, -0.2882, 0.04804), (0.5325, -0.5325, 0.04804), (0.2882, -0.6958, 0.04804), (-1.066e-07, -0.7531, 0.04804), (-0.2882, -0.6958, 0.04804), (-0.5325, -0.5325, 0.04804), (-0.6958, -0.2882, 0.04804), (-0.7531, -3.219e-08, 0.04804), (-0.6958, 0.2882, 0.04804), (-0.5325, 0.5325, 0.04804), (7.098e-09, 0.7531, 0.04804), (-0.2882, 0.6958, 0.04804), (-1.319e-08, 0.1602, 0.04804), (-0.06131, 0.148, 0.04804), (-0.1133, 0.1133, 0.04804), (-0.148, 0.06131, 0.04804), (-0.1602, -1.727e-08, 0.04804), (-0.148, -0.06131, 0.04804), (-0.1133, -0.1133, 0.04804), (-0.06131, -0.148, 0.04804), (-3.738e-08, -0.1602, 0.04804), (0.06131, -0.148, 0.04804), (0.1133, -0.1133, 0.04804), (0.148, -0.06131, 0.04804), (0.1602, -8.357e-09, 0.04804), (0.148, 0.06131, 0.04804), (0.1133, 0.1133, 0.04804), (0.06131, 0.148, 0.04804), (-0.1966, -0.4462, 0.04804), (-0.01759, -0.4099, 0.04804), (-1.544e-08, 0.1949, 0.04804), (-0.1731, 0.3719, 0.04804), (0.07458, 0.1801, 0.04804), (0.07458, -0.1801, 0.04804), (-0.3524, 0.337, 0.04804), (0.1378, -0.1378, 0.04804), (-0.393, 0.152, 0.04804), (0.3579, -0.159, 0.04804), (-0.1949, -1.624e-08, 0.04804), (0.4673, -0.002562, 0.04804), (-0.1801, -0.07458, 0.04804), (0.4308, 0.1812, 0.04804), (-0.3049, -0.2909, 0.04804), (0.2698, 0.2839, 0.04804), (-0.2411, 0.582, 0.001952), (0.0, 0.63, 0.001952), (-0.4455, 0.4455, 0.001952), (-0.582, 0.2411, 0.001952), (-0.63, -2.754e-08, 0.001952), (-0.4455, -0.4455, 0.001952), (-0.582, -0.2411, 0.001952), (-0.2411, -0.582, 0.001952), (-9.513e-08, -0.63, 0.001952), (0.2411, -0.582, 0.001952), (0.582, -0.2411, 0.001952), (0.4455, -0.4455, 0.001952), (0.63, 7.513e-09, 0.001952), (0.582, 0.2411, 0.001952), (0.4455, 0.4455, 0.001952), (0.2411, 0.582, 0.001952), (-0.1966, -0.4462, 0.001952), (-1.544e-08, 0.1949, 0.001952), (0.07458, 0.1801, 0.001952), (-0.01759, -0.4099, 0.001952), (-0.1731, 0.3719, 0.001952), (0.07458, -0.1801, 0.001952), (-0.3524, 0.337, 0.001952), (0.1378, -0.1378, 0.001952), (-0.393, 0.152, 0.001952), (0.3579, -0.159, 0.001952), (-0.1949, -1.624e-08, 0.001952), (0.4673, -0.002562, 0.001952), (-0.1801, -0.07458, 0.001952), (0.4308, 0.1812, 0.001952), (-0.3049, -0.2909, 0.001952), (0.2698, 0.2839, 0.001952), (-0.1565, 0.4976, 0.001952), (-0.06368, 0.5161, 0.001952), (-0.5193, 0.06044, 0.001952), (-0.5008, 0.1533, 0.001952), (-0.4041, -0.3333, 0.001952), (-0.4566, -0.2546, 0.001952), (0.1386, -0.5011, 0.001952), (0.04583, -0.5196, 0.001952), (0.4583, -0.244, 0.001952), (0.4057, -0.3227, 0.001952), (0.5485, 0.1574, 0.001952), (0.567, 0.06454, 0.001952), (0.2513, 0.4534, 0.001952), (0.33, 0.4008, 0.001952), (-0.06368, 0.3485, 0.001952), (0.1872, 0.2986, 0.001952), (0.03906, -0.4349, 0.001952), (-0.1303, 0.4167, 0.001952), (0.07455, -0.3464, 0.001952), (0.2873, -0.2043, 0.001952), (-0.4281, 0.119, 0.001952), (0.372, -0.2124, 0.001952), (-0.3518, 0.06044, 0.001952), (0.5043, 0.06355, 0.001952), (-0.3019, -0.1905, 0.001952), (0.4903, 0.1343, 0.001952), (-0.35, -0.2737, 0.001952), (0.2624, 0.3386, 0.001952), (-0.1565, 0.4976, 0.01645), (-0.06368, 0.5161, 0.01645), (-0.5193, 0.06044, 0.01645), (-0.5008, 0.1533, 0.01645), (-0.4041, -0.3333, 0.01645), (-0.4566, -0.2546, 0.01645), (0.1386, -0.5011, 0.01645), (0.04583, -0.5196, 0.01645), (0.4583, -0.244, 0.01645), (0.4057, -0.3227, 0.01645), (0.5485, 0.1574, 0.01645), (0.567, 0.06454, 0.01645), (0.2513, 0.4534, 0.01645), (0.33, 0.4008, 0.01645), (-0.06368, 0.3485, 0.01645), (0.1872, 0.2986, 0.01645), (0.03906, -0.4349, 0.01645), (-0.1303, 0.4167, 0.01645), (0.07455, -0.3464, 0.01645), (0.2873, -0.2043, 0.01645), (-0.4281, 0.119, 0.01645), (0.372, -0.2124, 0.01645), (-0.3518, 0.06044, 0.01645), (0.5043, 0.06355, 0.01645), (-0.3019, -0.1905, 0.01645), (0.4903, 0.1343, 0.01645), (-0.35, -0.2737, 0.01645), (0.2624, 0.3386, 0.01645), (0.2882, 0.6958, 0.0), (0.5325, 0.5325, 0.0), (0.6958, 0.2882, 0.0), (0.7531, 9.709e-09, 0.0), (0.6958, -0.2882, 0.0), (0.5325, -0.5325, 0.0), (0.2882, -0.6958, 0.0), (-1.066e-07, -0.7531, 0.0), (-0.2882, -0.6958, 0.0), (-0.5325, -0.5325, 0.0), (-0.6958, -0.2882, 0.0), (-0.7531, -3.219e-08, 0.0), (-0.6958, 0.2882, 0.0), (-0.5325, 0.5325, 0.0), (7.098e-09, 0.7531, 0.0), (-0.2882, 0.6958, 0.0), (-0.02346, 0.05664, 0.04804), (-0.0801, 0.03318, 0.04804), (0.03318, 0.0801, 0.04804), (-5.402e-08, 1.49e-08, 0.04804), (-0.05664, -0.02346, 0.04804), (0.05664, 0.02346, 0.04804), (0.02346, -0.05664, 0.04804), (-0.03318, -0.0801, 0.04804), (0.0801, -0.03318, 0.04804)], [], [(50, 51, 33, 32), (48, 49, 40, 39), (15, 14, 17, 16), (7, 6, 25, 24), (14, 13, 18, 17), (6, 5, 26, 25), (13, 12, 19, 18), (5, 4, 27, 26), (12, 11, 20, 19), (4, 3, 28, 27), (11, 10, 21, 20), (3, 2, 29, 28), (10, 9, 22, 21), (2, 1, 31, 29), (9, 8, 23, 22), (0, 15, 16, 30), (1, 0, 30, 31), (8, 7, 24, 23), (52, 50, 32, 47), (49, 53, 41, 40), (51, 54, 34, 33), (53, 55, 42, 41), (54, 56, 35, 34), (55, 57, 43, 42), (56, 58, 36, 35), (57, 59, 44, 43), (58, 60, 37, 36), (59, 61, 45, 44), (60, 62, 38, 37), (61, 63, 46, 45), (62, 48, 39, 38), (63, 52, 47, 46), (7, 8, 72, 71), (55, 10, 75, 87), (61, 59, 91, 93), (6, 7, 71, 69), (62, 60, 92, 94), (4, 5, 60, 58), (5, 6, 69, 70), (9, 53, 85, 73), (63, 61, 93, 95), (51, 50, 81, 84), (9, 10, 55, 53), (48, 62, 94, 80), (3, 4, 68, 67), (15, 0, 50, 52), (49, 48, 80, 83), (52, 63, 95, 82), (85, 83, 112, 114), (69, 71, 80, 94), (77, 78, 95, 93), (78, 79, 108, 109), (92, 70, 101, 120), (74, 76, 91, 89), (91, 76, 107, 119), (76, 77, 106, 107), (66, 67, 88, 86), (64, 66, 86, 84), (68, 90, 118, 98), (71, 72, 83, 80), (89, 87, 115, 117), (8, 9, 73, 72), (59, 57, 89, 91), (58, 56, 88, 90), (4, 58, 90, 68), (10, 11, 74, 75), (57, 55, 87, 89), (11, 12, 76, 74), (56, 54, 86, 88), (60, 5, 70, 92), (12, 13, 77, 76), (50, 0, 65, 81), (13, 14, 78, 77), (54, 51, 84, 86), (0, 1, 64, 65), (14, 15, 79, 78), (53, 49, 83, 85), (15, 52, 82, 79), (1, 2, 66, 64), (2, 3, 67, 66), (99, 98, 126, 127), (104, 117, 145, 132), (113, 110, 138, 141), (97, 96, 124, 125), (116, 99, 127, 144), (114, 112, 140, 142), (115, 105, 133, 143), (77, 93, 121, 106), (65, 64, 96, 97), (69, 94, 122, 100), (81, 65, 97, 110), (84, 81, 110, 113), (95, 78, 109, 123), (79, 82, 111, 108), (82, 95, 123, 111), (83, 72, 103, 112), (67, 68, 98, 99), (64, 84, 113, 96), (70, 69, 100, 101), (73, 85, 114, 102), (94, 92, 120, 122), (93, 91, 119, 121), (87, 75, 105, 115), (72, 73, 102, 103), (88, 67, 99, 116), (75, 74, 104, 105), (90, 88, 116, 118), (74, 89, 117, 104), (137, 136, 139, 151), (129, 128, 150, 148), (135, 134, 149, 147), (127, 126, 146, 144), (133, 132, 145, 143), (131, 130, 142, 140), (125, 124, 141, 138), (98, 118, 146, 126), (101, 100, 128, 129), (119, 107, 135, 147), (103, 102, 130, 131), (120, 101, 129, 148), (105, 104, 132, 133), (106, 121, 149, 134), (107, 106, 134, 135), (100, 122, 150, 128), (109, 108, 136, 137), (123, 109, 137, 151), (110, 97, 125, 138), (111, 123, 151, 139), (108, 111, 139, 136), (122, 120, 148, 150), (112, 103, 131, 140), (121, 119, 147, 149), (96, 113, 141, 124), (118, 116, 144, 146), (102, 114, 142, 130), (117, 115, 143, 145), (26, 27, 163, 162), (19, 20, 156, 155), (27, 28, 164, 163), (20, 21, 157, 156), (28, 29, 165, 164), (21, 22, 158, 157), (29, 31, 167, 165), (22, 23, 159, 158), (30, 16, 152, 166), (31, 30, 166, 167), (23, 24, 160, 159), (16, 17, 153, 152), (24, 25, 161, 160), (17, 18, 154, 153), (25, 26, 162, 161), (18, 19, 155, 154), (33, 34, 169, 168), (46, 170, 173, 45), (168, 170, 32, 33), (41, 174, 175, 40), (169, 34, 35, 36), (40, 175, 38, 39), (32, 170, 46, 47), (42, 176, 174, 41), (37, 172, 169, 36), (172, 171, 168, 169), (171, 173, 170, 168), (45, 173, 176, 44), (38, 175, 172, 37), (175, 174, 171, 172), (174, 176, 173, 171), (44, 176, 42, 43)])
me_circle.polygons.foreach_set('use_smooth', [True] * 168)
_uv = me_circle.uv_layers.new(name='UVMap')
_uv.uv.foreach_set('vector', [0.4066, 0.4274, 0.3847, 0.5429, 0.3696, 0.4251, 0.3973, 0.4137, 0.1571, 0.2263, 0.2383, 0.1934, 0.3119, 0.2873, 0.2907, 0.3083, 0.6061, 0.5166, 0.6513, 0.4088, 0.7092, 0.4202, 0.6552, 0.5491, 0.1031, 0.1844, 0.05797, 0.2922, 0.0, 0.2808, 0.05399, 0.152, 0.6513, 0.4088, 0.6513, 0.2922, 0.7092, 0.2808, 0.7092, 0.4202, 0.05797, 0.2922, 0.05797, 0.4088, 5.723e-08, 0.4202, 0.0, 0.2808, 0.6513, 0.2922, 0.6061, 0.1844, 0.6552, 0.152, 0.7092, 0.2808, 0.05797, 0.4088, 0.1031, 0.5166, 0.05399, 0.5491, 5.723e-08, 0.4202, 0.6061, 0.1844, 0.5226, 0.1019, 0.5555, 0.05336, 0.6552, 0.152, 0.1031, 0.5166, 0.1866, 0.5991, 0.1537, 0.6477, 0.05399, 0.5491, 0.5226, 0.1019, 0.4136, 0.0573, 0.4251, 0.0, 0.5555, 0.05336, 0.1866, 0.5991, 0.2956, 0.6437, 0.2841, 0.701, 0.1537, 0.6477, 0.4136, 0.0573, 0.2956, 0.0573, 0.2841, 1.131e-07, 0.4251, 0.0, 0.2956, 0.6437, 0.4136, 0.6437, 0.4251, 0.701, 0.2841, 0.701, 0.2956, 0.0573, 0.1866, 0.1019, 0.1537, 0.05336, 0.2841, 1.131e-07, 0.5226, 0.5991, 0.6061, 0.5166, 0.6552, 0.5491, 0.5555, 0.6477, 0.4136, 0.6437, 0.5226, 0.5991, 0.5555, 0.6477, 0.4251, 0.701, 0.1866, 0.1019, 0.1031, 0.1844, 0.05399, 0.152, 0.1537, 0.05336, 0.4324, 0.4019, 0.4066, 0.4274, 0.3973, 0.4137, 0.4186, 0.3928, 0.2383, 0.1934, 0.3364, 0.2598, 0.3396, 0.276, 0.3119, 0.2873, 0.3847, 0.5429, 0.3038, 0.5764, 0.3396, 0.4251, 0.3696, 0.4251, 0.3364, 0.2598, 0.3729, 0.2598, 0.3696, 0.276, 0.3396, 0.276, 0.3038, 0.5764, 0.2383, 0.5141, 0.3119, 0.4137, 0.3396, 0.4251, 0.3729, 0.2598, 0.455, 0.1934, 0.3973, 0.2873, 0.3696, 0.276, 0.2383, 0.5141, 0.2768, 0.4019, 0.2907, 0.3928, 0.3119, 0.4137, 0.455, 0.1934, 0.5405, 0.2263, 0.4186, 0.3083, 0.3973, 0.2873, 0.2768, 0.4019, 0.2628, 0.3686, 0.2792, 0.3653, 0.2907, 0.3928, 0.5405, 0.2263, 0.5749, 0.3084, 0.43, 0.3357, 0.4186, 0.3083, 0.2628, 0.3686, 0.1553, 0.3162, 0.2792, 0.3357, 0.2792, 0.3653, 0.5749, 0.3084, 0.538, 0.3914, 0.43, 0.3653, 0.43, 0.3357, 0.1553, 0.3162, 0.1571, 0.2263, 0.2907, 0.3083, 0.2792, 0.3357, 0.538, 0.3914, 0.4324, 0.4019, 0.4186, 0.3928, 0.43, 0.3653, 0.7996, 0.7238, 0.7996, 0.6136, 0.8217, 0.6136, 0.8217, 0.7238, 0.6049, 0.8727, 0.6049, 0.701, 0.627, 0.701, 0.627, 0.8727, 0.8438, 0.9581, 0.8438, 0.8692, 0.866, 0.8692, 0.866, 0.9581, 0.7996, 0.8109, 0.7996, 0.7238, 0.8217, 0.7238, 0.8217, 0.8109, 0.6492, 0.7901, 0.6492, 0.701, 0.6713, 0.701, 0.6713, 0.7901, 0.1031, 0.5166, 0.05797, 0.4088, 0.2628, 0.3686, 0.2768, 0.4019, 0.7775, 0.9187, 0.7775, 0.8109, 0.7996, 0.8109, 0.7996, 0.9187, 0.8881, 0.4972, 0.8881, 0.6997, 0.866, 0.6997, 0.866, 0.4972, 0.8438, 0.7706, 0.8438, 0.7017, 0.866, 0.7017, 0.866, 0.7706, 0.9102, 0.5956, 0.9102, 0.4972, 0.9323, 0.4972, 0.9323, 0.5956, 0.2956, 0.0573, 0.4136, 0.0573, 0.3729, 0.2598, 0.3364, 0.2598, 0.6492, 0.8725, 0.6492, 0.7901, 0.6713, 0.7901, 0.6713, 0.8725, 0.7996, 0.9187, 0.7996, 0.8109, 0.8217, 0.8109, 0.8217, 0.9187, 0.6061, 0.5166, 0.5226, 0.5991, 0.4066, 0.4274, 0.4324, 0.4019, 0.8438, 0.8692, 0.8438, 0.9557, 0.8217, 0.9557, 0.8217, 0.8692, 0.8438, 0.8692, 0.8438, 0.7706, 0.866, 0.7706, 0.866, 0.8692, 0.6049, 0.9075, 0.5218, 0.8235, 0.5423, 0.8023, 0.5743, 0.8346, 0.3255, 0.8856, 0.391, 0.7886, 0.4357, 0.8401, 0.4162, 0.9279, 0.7092, 0.1903, 0.7544, 0.08248, 0.8523, 0.1414, 0.7861, 0.2041, 0.7544, 0.08248, 0.8378, 0.0, 0.8451, 0.06083, 0.8129, 0.09258, 0.5113, 1.0, 0.3025, 1.0, 0.3556, 0.9713, 0.436, 0.9713, 0.7544, 0.4147, 0.7092, 0.3069, 0.7861, 0.293, 0.8523, 0.3557, 0.7861, 0.293, 0.7092, 0.3069, 0.7328, 0.271, 0.7624, 0.2657, 0.7092, 0.3069, 0.7092, 0.1903, 0.7328, 0.2261, 0.7328, 0.271, 0.08859, 0.7886, 0.1867, 0.7238, 0.2295, 0.8135, 0.1407, 0.8328, 0.02302, 0.8856, 0.08859, 0.7886, 0.1407, 0.8328, 0.1239, 0.9179, 0.3025, 0.701, 0.3025, 0.9075, 0.2734, 0.8331, 0.2734, 0.7536, 0.391, 0.7886, 0.4892, 0.7238, 0.5218, 0.8235, 0.4357, 0.8401, 0.8523, 0.3557, 0.9539, 0.3255, 0.8897, 0.3702, 0.8506, 0.3819, 0.7996, 0.6136, 0.7996, 0.4972, 0.8217, 0.4972, 0.8217, 0.6136, 0.8217, 0.8692, 0.8217, 0.8002, 0.8438, 0.8002, 0.8438, 0.8692, 0.6713, 0.8725, 0.6713, 0.7834, 0.6934, 0.7834, 0.6934, 0.8725, 0.8438, 0.7017, 0.8438, 0.4972, 0.866, 0.4972, 0.866, 0.7017, 0.7323, 0.9943, 0.7323, 0.9118, 0.7544, 0.9118, 0.7544, 0.9943, 0.8217, 0.8002, 0.8217, 0.7017, 0.8438, 0.7017, 0.8438, 0.8002, 0.7323, 0.9118, 0.7323, 0.8041, 0.7544, 0.8041, 0.7544, 0.9118, 0.6713, 0.7834, 0.6713, 0.701, 0.6934, 0.701, 0.6934, 0.7834, 0.8217, 0.7017, 0.8217, 0.4972, 0.8438, 0.4972, 0.8438, 0.7017, 0.7323, 0.8041, 0.7323, 0.6874, 0.7544, 0.6874, 0.7544, 0.8041, 0.9102, 0.4972, 0.9102, 0.6997, 0.8881, 0.6997, 0.8881, 0.4972, 0.7323, 0.6874, 0.7323, 0.5796, 0.7544, 0.5796, 0.7544, 0.6874, 0.6492, 0.959, 0.6492, 0.8725, 0.6713, 0.8725, 0.6713, 0.959, 0.7775, 0.8109, 0.7775, 0.6945, 0.7996, 0.6945, 0.7996, 0.8109, 0.7323, 0.5796, 0.7323, 0.4972, 0.7544, 0.4972, 0.7544, 0.5796, 0.9556, 0.7201, 0.9556, 0.6217, 0.9778, 0.6217, 0.9778, 0.7201, 0.6492, 0.701, 0.6492, 0.8727, 0.627, 0.8727, 0.627, 0.701, 0.7775, 0.6945, 0.7775, 0.5843, 0.7996, 0.5843, 0.7996, 0.6945, 0.7775, 0.5843, 0.7775, 0.4972, 0.7996, 0.4972, 0.7996, 0.5843, 0.627, 0.8727, 0.627, 0.9142, 0.6201, 0.9142, 0.6201, 0.8727, 0.9184, 0.7017, 0.9184, 0.7402, 0.9114, 0.7402, 0.9114, 0.7017, 0.7023, 0.8169, 0.7023, 0.779, 0.7092, 0.779, 0.7092, 0.8169, 0.627, 0.9175, 0.627, 0.8727, 0.634, 0.8727, 0.634, 0.9175, 0.9462, 0.7336, 0.9462, 0.7656, 0.9392, 0.7656, 0.9392, 0.7336, 0.7004, 0.779, 0.7004, 0.8169, 0.6934, 0.8169, 0.6934, 0.779, 0.7092, 0.857, 0.7092, 0.9231, 0.7023, 0.9231, 0.7023, 0.857, 0.7092, 0.1903, 0.7861, 0.2041, 0.7624, 0.2315, 0.7328, 0.2261, 0.0, 1.0, 0.02302, 0.8856, 0.06357, 0.9257, 0.05471, 0.9698, 0.3255, 0.8856, 0.4162, 0.9279, 0.3994, 0.9435, 0.3645, 0.9273, 0.2089, 1.0, 0.0, 1.0, 0.05471, 0.9698, 0.1351, 0.9698, 0.1239, 0.9179, 0.2089, 1.0, 0.1351, 0.9698, 0.1024, 0.9382, 0.8523, 0.1414, 0.7544, 0.08248, 0.8129, 0.09258, 0.8506, 0.1153, 0.8378, 0.0, 0.9539, 0.1717, 0.8897, 0.1269, 0.8451, 0.06083, 0.9539, 0.1717, 0.8523, 0.1414, 0.8506, 0.1153, 0.8897, 0.1269, 0.5218, 0.8235, 0.4892, 0.7238, 0.5298, 0.7639, 0.5423, 0.8023, 0.1867, 0.7238, 0.3025, 0.701, 0.2734, 0.7536, 0.2289, 0.7623, 0.02302, 0.8856, 0.1239, 0.9179, 0.1024, 0.9382, 0.06357, 0.9257, 0.3025, 1.0, 0.3255, 0.8856, 0.3645, 0.9273, 0.3556, 0.9713, 0.6049, 0.701, 0.6049, 0.9075, 0.5743, 0.8346, 0.5743, 0.7551, 0.4162, 0.9279, 0.5113, 1.0, 0.436, 0.9713, 0.3994, 0.9435, 0.7861, 0.2041, 0.7861, 0.293, 0.7624, 0.2657, 0.7624, 0.2315, 0.9539, 0.3255, 0.8378, 0.4972, 0.8451, 0.4363, 0.8897, 0.3702, 0.4892, 0.7238, 0.6049, 0.701, 0.5743, 0.7551, 0.5298, 0.7639, 0.2295, 0.8135, 0.1867, 0.7238, 0.2289, 0.7623, 0.2453, 0.7969, 0.8378, 0.4972, 0.7544, 0.4147, 0.8129, 0.4046, 0.8451, 0.4363, 0.3025, 0.9075, 0.2295, 0.8135, 0.2453, 0.7969, 0.2734, 0.8331, 0.7544, 0.4147, 0.8523, 0.3557, 0.8506, 0.3819, 0.8129, 0.4046, 0.9114, 0.7796, 0.866, 0.7796, 0.8817, 0.7017, 0.901, 0.7372, 0.956, 0.9356, 0.9105, 0.9356, 0.9199, 0.8985, 0.9403, 0.8576, 0.7009, 0.8725, 0.7009, 0.9174, 0.6713, 0.912, 0.6713, 0.8778, 0.866, 0.8679, 0.9105, 0.8591, 0.9105, 0.9386, 0.8824, 0.9024, 0.9556, 0.6997, 0.9102, 0.6997, 0.9206, 0.6573, 0.94, 0.6217, 0.956, 0.8576, 0.9105, 0.8576, 0.9262, 0.7796, 0.9512, 0.8175, 0.9105, 0.8591, 0.866, 0.8504, 0.8785, 0.812, 0.9105, 0.7796, 0.9253, 0.7786, 0.9253, 0.7017, 0.9323, 0.7017, 0.9323, 0.7786, 0.6131, 0.9142, 0.6131, 0.8727, 0.6201, 0.8727, 0.6201, 0.9142, 0.9463, 0.4972, 0.9463, 0.526, 0.9393, 0.526, 0.9393, 0.4972, 0.634, 0.9175, 0.634, 0.8727, 0.6409, 0.8727, 0.6409, 0.9175, 0.9392, 0.7017, 0.9392, 0.7786, 0.9323, 0.7786, 0.9323, 0.7017, 0.7683, 0.8943, 0.7683, 0.9278, 0.7614, 0.9278, 0.7614, 0.8943, 0.9393, 0.5549, 0.9393, 0.526, 0.9463, 0.526, 0.9463, 0.5549, 0.6119, 0.8727, 0.6119, 0.9176, 0.6049, 0.9176, 0.6049, 0.8727, 0.9462, 0.7017, 0.9462, 0.7336, 0.9392, 0.7336, 0.9392, 0.7017, 0.7753, 0.8943, 0.7753, 0.9278, 0.7683, 0.9278, 0.7683, 0.8943, 0.9253, 0.741, 0.9253, 0.7795, 0.9184, 0.7795, 0.9184, 0.741, 0.7004, 0.701, 0.7004, 0.779, 0.6934, 0.779, 0.6934, 0.701, 0.9253, 0.7017, 0.9253, 0.741, 0.9184, 0.741, 0.9184, 0.7017, 0.9393, 0.4972, 0.9393, 0.5633, 0.9323, 0.5633, 0.9323, 0.4972, 0.9393, 0.5633, 0.9393, 0.5976, 0.9323, 0.5976, 0.9323, 0.5633, 0.7004, 0.8169, 0.7004, 0.857, 0.6934, 0.857, 0.6934, 0.8169, 0.7614, 0.8943, 0.7614, 0.9285, 0.7544, 0.9285, 0.7544, 0.8943, 0.7023, 0.857, 0.7023, 0.8169, 0.7092, 0.8169, 0.7092, 0.857, 0.6492, 0.8727, 0.6492, 0.907, 0.6422, 0.907, 0.6422, 0.8727, 0.7092, 0.701, 0.7092, 0.779, 0.7023, 0.779, 0.7023, 0.701, 0.9184, 0.7402, 0.9184, 0.7795, 0.9114, 0.7795, 0.9114, 0.7402, 0.9539, 0.3669, 0.9539, 0.2274, 0.9769, 0.2274, 0.9769, 0.3669, 0.7544, 0.626, 0.7544, 0.4972, 0.7775, 0.4972, 0.7775, 0.626, 0.9539, 0.2274, 0.9539, 0.0986, 0.9769, 0.0986, 0.9769, 0.2274, 1.0, 5.657e-08, 1.0, 0.1042, 0.9769, 0.1042, 0.9769, 0.0, 0.9539, 0.0986, 0.9539, 0.0, 0.9769, 0.0, 0.9769, 0.0986, 1.0, 0.1042, 1.0, 0.2359, 0.9769, 0.2359, 0.9769, 0.1042, 0.7323, 0.4972, 0.7323, 0.6227, 0.7092, 0.6227, 0.7092, 0.4972, 1.0, 0.2359, 1.0, 0.3751, 0.9769, 0.3751, 0.9769, 0.2359, 0.7323, 0.7619, 0.7323, 0.8936, 0.7092, 0.8936, 0.7092, 0.7619, 0.7323, 0.6227, 0.7323, 0.7619, 0.7092, 0.7619, 0.7092, 0.6227, 1.0, 0.3751, 1.0, 0.5006, 0.9769, 0.5006, 0.9769, 0.3751, 0.7323, 0.8936, 0.7323, 0.9978, 0.7092, 0.9978, 0.7092, 0.8936, 0.9539, 0.5943, 0.9539, 0.4957, 0.9769, 0.4957, 0.9769, 0.5943, 0.7544, 0.8943, 0.7544, 0.7654, 0.7775, 0.7654, 0.7775, 0.8943, 0.9539, 0.4957, 0.9539, 0.3669, 0.9769, 0.3669, 0.9769, 0.4957, 0.7544, 0.7654, 0.7544, 0.626, 0.7775, 0.626, 0.7775, 0.7654, 0.3696, 0.4251, 0.3396, 0.4251, 0.3315, 0.3847, 0.3604, 0.3791, 0.43, 0.3653, 0.3892, 0.3734, 0.3835, 0.3448, 0.43, 0.3357, 0.3604, 0.3791, 0.3892, 0.3734, 0.3973, 0.4137, 0.3696, 0.4251, 0.3396, 0.276, 0.3489, 0.322, 0.32, 0.3277, 0.3119, 0.2873, 0.3315, 0.3847, 0.3396, 0.4251, 0.3119, 0.4137, 0.2907, 0.3928, 0.3119, 0.2873, 0.32, 0.3277, 0.2792, 0.3357, 0.2907, 0.3083, 0.3973, 0.4137, 0.3892, 0.3734, 0.43, 0.3653, 0.4186, 0.3928, 0.3696, 0.276, 0.3777, 0.3163, 0.3489, 0.322, 0.3396, 0.276, 0.2792, 0.3653, 0.3257, 0.3562, 0.3315, 0.3847, 0.2907, 0.3928, 0.3257, 0.3562, 0.3546, 0.3505, 0.3604, 0.3791, 0.3315, 0.3847, 0.3546, 0.3505, 0.3835, 0.3448, 0.3892, 0.3734, 0.3604, 0.3791, 0.43, 0.3357, 0.3835, 0.3448, 0.3777, 0.3163, 0.4186, 0.3083, 0.2792, 0.3357, 0.32, 0.3277, 0.3257, 0.3562, 0.2792, 0.3653, 0.32, 0.3277, 0.3489, 0.322, 0.3546, 0.3505, 0.3257, 0.3562, 0.3489, 0.322, 0.3777, 0.3163, 0.3835, 0.3448, 0.3546, 0.3505, 0.4186, 0.3083, 0.3777, 0.3163, 0.3696, 0.276, 0.3973, 0.2873])
me_circle.materials.append(mat_material_001)
me_circle.use_remesh_preserve_volume = False
me_circle.use_remesh_preserve_attributes = False
me_circle.use_mirror_vertex_groups = False
me_circle.use_paint_bone_selection = False
me_circle.use_paint_mask = True
me_circle.update()
me_cylinder = bpy.data.meshes.new('Cylinder')
me_cylinder.from_pydata([(-0.1098, -0.4582, 0.0), (-0.1107, 0.0, 1.39), (-0.1107, -0.3665, 1.255), (-0.1106, -0.4582, 0.9538), (-0.1107, -0.176, 1.39), (-0.2658, -0.3585, 0.9415), (-0.283, -0.2936, 1.05), (-0.3243, -0.1667, 1.146), (-0.3315, 0.0, 1.177), (-0.2833, -0.3328, 0.0), (-0.3289, -0.2268, 0.0), (-0.3548, -0.1157, 0.0), (-0.3629, 0.0, 0.0), (-0.2407, 0.0, 1.337), (-0.2148, -0.3522, 1.141), (-0.1982, -0.4095, 0.9368), (-0.2373, -0.179, 1.308), (-0.2118, -0.4203, 0.0), (-0.2926, -0.3237, 0.4815), (-0.3244, -0.2264, 0.544), (-0.3517, -0.1177, 0.578), (-0.356, 0.0, 0.5884), (-0.1106, -0.4582, 0.4769), (-0.2175, -0.4091, 0.4674), (-0.1098, 0.0, 0.0), (-0.1106, 0.0, 0.4769), (-0.1106, -0.2291, 0.4769), (-0.1098, -0.2291, 0.0), (-0.1107, 0.0, 0.9806), (-0.1107, -0.2005, 0.9689)], [], [(23, 15, 5, 18), (18, 5, 6, 19), (19, 6, 7, 20), (20, 7, 8, 21), (16, 4, 1, 13), (14, 2, 4, 16), (15, 14, 6, 5), (3, 2, 14, 15), (6, 14, 16, 7), (7, 16, 13, 8), (22, 3, 15, 23), (0, 22, 23, 17), (11, 20, 21, 12), (10, 19, 20, 11), (9, 18, 19, 10), (17, 23, 18, 9), (26, 27, 24, 25), (22, 0, 27, 26), (4, 29, 28, 1), (2, 3, 29, 4), (29, 3, 22, 26), (28, 29, 26, 25)])
me_cylinder.polygons.foreach_set('use_smooth', [True] * 22)
_uv = me_cylinder.uv_layers.new(name='UVMap')
_uv.uv.foreach_set('vector', [0.07456, 0.6641, 0.07113, 0.3306, 0.1379, 0.3308, 0.1779, 0.6577, 0.1779, 0.6577, 0.1379, 0.3308, 0.208, 0.2543, 0.2842, 0.6143, 0.2842, 0.6143, 0.208, 0.2543, 0.3467, 0.1874, 0.4011, 0.5907, 0.4011, 0.5907, 0.3467, 0.1874, 0.5184, 0.1643, 0.5222, 0.5823, 0.3157, 0.06802, 0.2916, 0.001959, 0.4712, 0.0, 0.4991, 0.0451, 0.1337, 0.1868, 0.09691, 0.09985, 0.2916, 0.001959, 0.3157, 0.06802, 0.07113, 0.3306, 0.1337, 0.1868, 0.208, 0.2543, 0.1379, 0.3308, 0.002587, 0.3138, 0.09691, 0.09985, 0.1337, 0.1868, 0.07113, 0.3306, 0.208, 0.2543, 0.1337, 0.1868, 0.3157, 0.06802, 0.3467, 0.1874, 0.3467, 0.1874, 0.3157, 0.06802, 0.4991, 0.0451, 0.5184, 0.1643, 0.001377, 0.6514, 0.002587, 0.3138, 0.07113, 0.3306, 0.07456, 0.6641, 0.0, 0.9889, 0.001377, 0.6514, 0.07456, 0.6641, 0.06068, 0.9947, 0.4024, 1.0, 0.4011, 0.5907, 0.5222, 0.5823, 0.5222, 0.9992, 0.2834, 0.9997, 0.2842, 0.6143, 0.4011, 0.5907, 0.4024, 1.0, 0.1654, 0.9981, 0.1779, 0.6577, 0.2842, 0.6143, 0.2834, 0.9997, 0.06068, 0.9947, 0.07456, 0.6641, 0.1779, 0.6577, 0.1654, 0.9981, 0.7611, 0.6488, 0.7611, 0.9876, 0.5222, 0.9876, 0.5222, 0.6488, 1.0, 0.6488, 1.0, 0.9876, 0.7611, 0.9876, 0.7611, 0.6488, 0.7057, 0.0, 0.7313, 0.2992, 0.5222, 0.2909, 0.5222, 8.47e-08, 0.9044, 0.09614, 1.0, 0.3099, 0.7313, 0.2992, 0.7057, 0.0, 0.7313, 0.2992, 1.0, 0.3099, 1.0, 0.6488, 0.7611, 0.6488, 0.5222, 0.2909, 0.7313, 0.2992, 0.7611, 0.6488, 0.5222, 0.6488])
me_cylinder.materials.append(mat_material_002)
me_cylinder.use_remesh_preserve_volume = False
me_cylinder.use_remesh_preserve_attributes = False
me_cylinder.use_mirror_vertex_groups = False
me_cylinder.update()

# ---- objects
ob_cheese_002 = bpy.data.objects.new('Cheese.002', me_plane_002)
ob_cheese_001 = bpy.data.objects.new('Cheese.001', me_plane_001)
ob_cheese = bpy.data.objects.new('Cheese', me_plane)
ob_tomato_slices_002 = bpy.data.objects.new('Tomato Slices.002', me_circle_009)
ob_tomato_slices_001 = bpy.data.objects.new('Tomato Slices.001', me_circle_008)
ob_lettuce_004 = bpy.data.objects.new('Lettuce.004', me_circle_007)
ob_lettuce_003 = bpy.data.objects.new('Lettuce.003', me_circle_006)
ob_lettuce_002 = bpy.data.objects.new('Lettuce.002', me_circle_005)
ob_lettuce_001 = bpy.data.objects.new('Lettuce.001', me_circle_004)
ob_lettuce = bpy.data.objects.new('Lettuce', me_circle_001)
ob_tomato_slices = bpy.data.objects.new('Tomato Slices', me_circle)
ob_bread = bpy.data.objects.new('Bread', me_cylinder)
ob_lamp = bpy.data.objects.new('Lamp', light_lamp)
ob_camera = bpy.data.objects.new('Camera', cam_camera)

# ---- transforms, parenting, visibility, modifiers, constraints
ob_cheese_002.location = (0.8359, -0.0542, 0.00101)
ob_cheese_002.rotation_euler = (0.08386, -0.07034, 2.867)
ob_cheese_002.scale = (0.4944, 0.4944, 0.4944)
ob_cheese_002.lineart.crease_threshold = 0.0
_m = ob_cheese_002.modifiers.new('Solidify', 'SOLIDIFY')
_m.thickness = 0.032
_m.nonmanifold_thickness_mode = 'FIXED'
_m.nonmanifold_merge_threshold = 0.0003
ob_cheese_001.location = (-0.01802, -0.009563, 0.0126)
ob_cheese_001.rotation_euler = (0.05304, 0.03792, 5.123)
ob_cheese_001.scale = (0.4944, 0.4944, 0.4944)
ob_cheese_001.lineart.crease_threshold = 0.0
_m = ob_cheese_001.modifiers.new('Solidify', 'SOLIDIFY')
_m.thickness = 0.032
_m.nonmanifold_thickness_mode = 'FIXED'
_m.nonmanifold_merge_threshold = 0.0003
ob_cheese.location = (-0.9357, -0.1175, -0.002383)
ob_cheese.rotation_euler = (-0.135, 0.0381, 2.422)
ob_cheese.scale = (0.4944, 0.4944, 0.4944)
ob_cheese.lineart.crease_threshold = 0.0
_m = ob_cheese.modifiers.new('Solidify', 'SOLIDIFY')
_m.thickness = 0.032
_m.nonmanifold_thickness_mode = 'FIXED'
_m.nonmanifold_merge_threshold = 0.0003
ob_tomato_slices_002.location = (0.7749, -0.03694, -0.03813)
ob_tomato_slices_002.rotation_euler = (0.05547, 0.007843, 1.896)
ob_tomato_slices_002.scale = (0.6094, 0.6094, 0.6094)
ob_tomato_slices_002.lineart.crease_threshold = 0.0
_m = ob_tomato_slices_002.modifiers.new('Mirror', 'MIRROR')
_m.use_axis = (False, False, True)
_m.use_clip = True
ob_tomato_slices_001.location = (-0.1504, -0.07918, -0.01632)
ob_tomato_slices_001.rotation_euler = (0.04603, -0.01198, 0.4369)
ob_tomato_slices_001.scale = (0.6094, 0.6094, 0.6094)
ob_tomato_slices_001.lineart.crease_threshold = 0.0
_m = ob_tomato_slices_001.modifiers.new('Mirror', 'MIRROR')
_m.use_axis = (False, False, True)
_m.use_clip = True
ob_lettuce_004.location = (0.8477, -0.01519, -0.08581)
ob_lettuce_004.rotation_euler = (-0.07069, 0.02754, 5.985)
ob_lettuce_004.scale = (1.274, 1.274, 1.274)
ob_lettuce_004.lineart.crease_threshold = 0.0
_m = ob_lettuce_004.modifiers.new('Solidify', 'SOLIDIFY')
_m.thickness = 0.029
_m.nonmanifold_thickness_mode = 'FIXED'
_m.nonmanifold_merge_threshold = 0.0003
ob_lettuce_003.location = (0.3124, -0.01666, -0.08937)
ob_lettuce_003.rotation_euler = (-0.07069, 0.02754, 3.849)
ob_lettuce_003.scale = (1.274, 1.274, 1.274)
ob_lettuce_003.lineart.crease_threshold = 0.0
_m = ob_lettuce_003.modifiers.new('Solidify', 'SOLIDIFY')
_m.thickness = 0.029
_m.nonmanifold_thickness_mode = 'FIXED'
_m.nonmanifold_merge_threshold = 0.0003
ob_lettuce_002.location = (-0.08612, -0.003346, -0.08638)
ob_lettuce_002.rotation_euler = (0.009248, -0.0603, 3.889)
ob_lettuce_002.scale = (1.274, 1.274, 1.274)
ob_lettuce_002.lineart.crease_threshold = 0.0
_m = ob_lettuce_002.modifiers.new('Solidify', 'SOLIDIFY')
_m.thickness = 0.029
_m.nonmanifold_thickness_mode = 'FIXED'
_m.nonmanifold_merge_threshold = 0.0003
ob_lettuce_001.location = (-0.4606, -0.05342, -0.06334)
ob_lettuce_001.rotation_euler = (0.0, -0.07024, 1.858)
ob_lettuce_001.scale = (1.274, 1.274, 1.274)
ob_lettuce_001.lineart.crease_threshold = 0.0
_m = ob_lettuce_001.modifiers.new('Solidify', 'SOLIDIFY')
_m.thickness = 0.029
_m.nonmanifold_thickness_mode = 'FIXED'
_m.nonmanifold_merge_threshold = 0.0003
ob_lettuce.location = (-0.975, -0.008848, -0.09205)
ob_lettuce.rotation_euler = (-0.001092, -0.04958, 0.164)
ob_lettuce.scale = (1.274, 1.274, 1.274)
ob_lettuce.lineart.crease_threshold = 0.0
_m = ob_lettuce.modifiers.new('Solidify', 'SOLIDIFY')
_m.thickness = 0.029
_m.nonmanifold_thickness_mode = 'FIXED'
_m.nonmanifold_merge_threshold = 0.0003
ob_tomato_slices.location = (-1.027, 0.006471, -0.01356)
ob_tomato_slices.rotation_euler = (0.101, -0.1424, -0.03287)
ob_tomato_slices.scale = (0.6094, 0.6094, 0.6094)
ob_tomato_slices.lineart.crease_threshold = 0.0
_m = ob_tomato_slices.modifiers.new('Mirror', 'MIRROR')
_m.use_axis = (False, False, True)
_m.use_clip = True
ob_bread.location = (-0.05977, -0.03762, -0.0444)
ob_bread.rotation_euler = (0.0, 1.571, 0.0)
ob_bread.lineart.crease_threshold = 0.0
_m = ob_bread.modifiers.new('Mirror', 'MIRROR')
_m.use_axis = (True, True, True)
_m.use_clip = True
ob_lamp.location = (4.076, 1.005, 5.904)
ob_lamp.rotation_euler = (0.6503, 0.05522, 1.866)
ob_lamp.lock_rotations_4d = False
ob_lamp.empty_display_type = 'ARROWS'
ob_lamp.color = (0.0, 0.0, 0.0, 0.0)
ob_lamp.lineart.crease_threshold = 0.0
ob_camera.location = (7.481, -6.508, 5.344)
ob_camera.rotation_euler = (1.109, 0.0, 0.8149)
ob_camera.lock_rotations_4d = False
ob_camera.empty_display_type = 'ARROWS'
ob_camera.color = (0.0, 0.0, 0.0, 0.0)
ob_camera.display_type = 'WIRE'
ob_camera.lineart.crease_threshold = 0.0

# ---- collection membership
col_collection_1.objects.link(ob_cheese_002)
col_collection_1.objects.link(ob_cheese_001)
col_collection_1.objects.link(ob_cheese)
col_collection_1.objects.link(ob_tomato_slices_002)
col_collection_1.objects.link(ob_tomato_slices_001)
col_collection_1.objects.link(ob_lettuce_004)
col_collection_1.objects.link(ob_lettuce_003)
col_collection_1.objects.link(ob_lettuce_002)
col_collection_1.objects.link(ob_lettuce_001)
col_collection_1.objects.link(ob_lettuce)
col_collection_1.objects.link(ob_tomato_slices)
col_collection_1.objects.link(ob_bread)
col_collection_1.objects.link(ob_lamp)
col_collection_1.objects.link(ob_camera)

# ---- scene / render settings (as saved in the file)
scene.camera = ob_camera
scene.frame_start = 1; scene.frame_end = 250; scene.frame_set(1)
scene.render.engine = 'CYCLES'
scene.render.resolution_percentage = 50
scene.render.dither_intensity = 0.0
scene.cycles.use_denoising = False
scene.cycles.samples = 128
scene.cycles.sampling_pattern = 'TABULATED_SOBOL'
scene.cycles.use_adaptive_sampling = False
scene.cycles.use_light_tree = False
scene.cycles.blur_glossy = 0.0
scene.cycles.sample_clamp_indirect = 0.0
scene.view_settings.view_transform = 'Standard'
bpy.context.view_layer.update()
